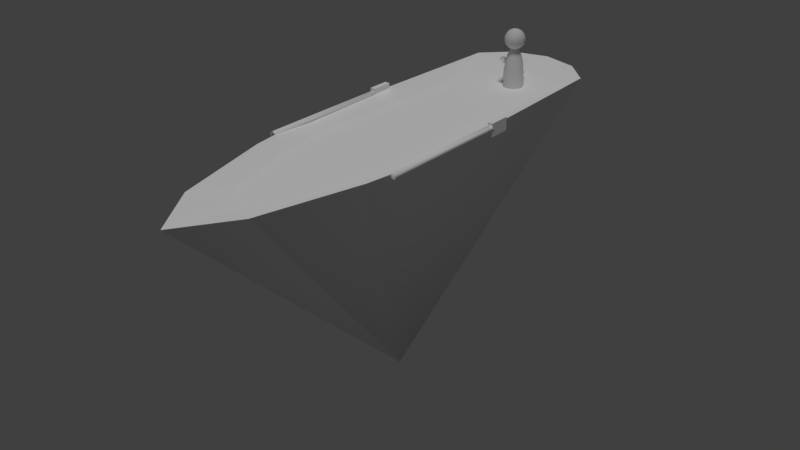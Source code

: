 # Source: boat.blend  (saved by Blender 2.78.0; exported with 4.5.12 LTS)
import bpy
from mathutils import Matrix  # noqa: F401  (used for matrix-valued properties, if any)

bpy.ops.wm.read_factory_settings(use_empty=True)
scene = bpy.context.scene
scene.name = 'Scene'

# ---- collections
col_collection_1 = bpy.data.collections.new('Collection 1'); scene.collection.children.link(col_collection_1)

# ---- materials (node trees are filled in below, after node groups)
mat_barkmaterial = bpy.data.materials.new('barkMaterial')
mat_barkmaterial.alpha_threshold = 0.0
mat_barkmaterial.use_transparent_shadow = False
mat_barkmaterial.diffuse_color = (1.0, 1.0, 1.0, 1.0)
mat_barkmaterial.specular_color = (0.001176, 0.001176, 0.001176)
mat_barkmaterial.roughness = 0.5
mat_barkmaterial.specular_intensity = 0.0

# ---- material node trees

# ---- world
world_world = bpy.data.worlds.new('World'); scene.world = world_world
world_world.color = (0.05088, 0.05088, 0.05088)
world_world.use_sun_shadow = False
world_world.sun_shadow_jitter_overblur = 0.0
world_world.cycles.sampling_method = 'MANUAL'

# ---- lights
light_hemi_001 = bpy.data.lights.new('Hemi.001', 'SUN')
light_hemi_001.transmission_factor = 0.0
light_hemi_001.angle = 0.1993
light_hemi_001.energy = 1.0
light_hemi_001.shadow_buffer_clip_start = 0.5
light_hemi_001.shadow_soft_size = 0.1
light_hemi_001.shadow_cascade_max_distance = 1000.0

# ---- meshes
me_sphere = bpy.data.meshes.new('Sphere')
me_sphere.from_pydata([(0.0804, 0.6065, -0.917), (0.1017, 0.6012, -0.8992), (0.1121, 0.5999, -0.9162), (0.1523, 0.5553, -0.917), (0.1528, 0.5407, -0.8984), (0.155, 0.52, -0.9082), (0.1465, 0.495, -0.9075), (0.1367, 0.4813, -0.925), (0.1247, 0.4701, -0.9093), (0.1239, 0.5881, -0.8925), (0.143, 0.5647, -0.8903), (0.1456, 0.5218, -0.8786), (0.1298, 0.4877, -0.8788), (0.1017, 0.4606, -0.8992), (0.1261, 0.5697, -0.8713), (0.1333, 0.5407, -0.8641), (0.1244, 0.5121, -0.8581), (0.1016, 0.5893, -0.8735), (0.1071, 0.5602, -0.8522), (0.1093, 0.536, -0.8471), (0.1101, 0.4854, -0.8647), (0.1062, 0.467, -0.8844), (0.08843, 0.5805, -0.8607), (0.09957, 0.5073, -0.8477), (0.08843, 0.4813, -0.8607), (0.06908, 0.4594, -0.8937), (0.0796, 0.5999, -0.8853), (0.07093, 0.5668, -0.8509), (0.0804, 0.5408, -0.8423), (0.08041, 0.5065, -0.8451), (0.07267, 0.4701, -0.8727), (0.06255, 0.6012, -0.8957), (0.05317, 0.5404, -0.8466), (0.0509, 0.5126, -0.8495), (0.05591, 0.5881, -0.8735), (0.04603, 0.5603, -0.8566), (0.05664, 0.4885, -0.8586), (0.04368, 0.4698, -0.8897), (0.03096, 0.5741, -0.8788), (0.02154, 0.5497, -0.873), (0.02746, 0.5211, -0.8641), (0.02582, 0.4966, -0.8765), (0.03164, 0.5885, -0.9055), (0.01016, 0.5286, -0.8881), (0.009021, 0.5567, -0.91), (0.01106, 0.5073, -0.8978), (0.02412, 0.4813, -0.909), (0.0678, 0.4562, -0.9136), (0.0487, 0.5999, -0.9178), (0.00579, 0.5209, -0.9268), (0.01425, 0.495, -0.9265), (0.03606, 0.4701, -0.9247), (0.05906, 0.6012, -0.9348), (0.01131, 0.5433, -0.946), (0.03689, 0.5881, -0.9415), (0.01783, 0.5647, -0.9437), (0.01738, 0.512, -0.9538), (0.03096, 0.4877, -0.9552), (0.05906, 0.4606, -0.9348), (0.03468, 0.5697, -0.9627), (0.02746, 0.5407, -0.9699), (0.03643, 0.5121, -0.9759), (0.05923, 0.5893, -0.9605), (0.0537, 0.5602, -0.9818), (0.0515, 0.536, -0.9869), (0.05066, 0.4854, -0.9693), (0.05462, 0.467, -0.9496), (0.07237, 0.5805, -0.9733), (0.06123, 0.5073, -0.9863), (0.07237, 0.4813, -0.9733), (0.09172, 0.4594, -0.9403), (0.09424, 0.4565, -0.9211), (0.0812, 0.5999, -0.9487), (0.08039, 0.5553, -0.9889), (0.09021, 0.5209, -0.9916), (0.08987, 0.495, -0.9831), (0.08813, 0.4701, -0.9613), (0.09825, 0.6012, -0.9383), (0.1094, 0.5433, -0.9861), (0.1049, 0.5881, -0.9605), (0.1071, 0.5647, -0.9796), (0.1244, 0.5121, -0.9759), (0.1186, 0.4877, -0.9664), (0.1171, 0.4698, -0.9443), (0.1298, 0.5741, -0.9552), (0.1392, 0.5451, -0.9633), (0.1292, 0.5885, -0.9285), (0.1503, 0.5258, -0.9459), (0.1452, 0.5016, -0.9437), (0.1497, 0.5545, -0.9362), (0.0827, 0.0817, -0.8412), (0.1202, 0.0817, -0.8513), (0.148, 0.2317, -0.8786), (0.1477, 0.0817, -0.8787), (0.1577, 0.2317, -0.9162), (0.1577, 0.0817, -0.9162), (0.1477, 0.0817, -0.9537), (0.1482, 0.2317, -0.9537), (0.1203, 0.2317, -0.9815), (0.1202, 0.0817, -0.9811), (0.0827, 0.2317, -0.9912), (0.0827, 0.0817, -0.9912), (0.0452, 0.0817, -0.9811), (0.0452, 0.2317, -0.9811), (0.01775, 0.0817, -0.9537), (0.0077, 0.0817, -0.9162), (0.01775, 0.0817, -0.8787), (0.0452, 0.0817, -0.8513), (0.07563, 0.4816, -0.9162), (0.05748, 0.4621, -0.8977), (0.0827, 0.4775, -0.9011), (0.06399, 0.4481, -0.8831), (0.0827, 0.43, -0.8689), (0.05439, 0.3965, -0.8671), (0.04535, 0.2935, -0.8523), (0.08242, 0.3016, -0.843), (0.03301, 0.3938, -0.8875), (0.01901, 0.2964, -0.8797), (0.06052, 0.4706, -0.9219), (0.03544, 0.43, -0.9162), (0.009548, 0.3016, -0.9165), (0.04904, 0.4468, -0.9354), (0.033, 0.3938, -0.9449), (0.01862, 0.2905, -0.9533), (0.06825, 0.465, -0.9397), (0.05899, 0.4241, -0.9582), (0.04717, 0.33, -0.9769), (0.0827, 0.4775, -0.9313), (0.0827, 0.43, -0.9635), (0.0827, 0.316, -0.9874), (0.0827, 0.2317, -0.9912), (0.09837, 0.4709, -0.9319), (0.1014, 0.4481, -0.9493), (0.1148, 0.3714, -0.971), (0.1164, 0.4468, -0.9354), (0.1383, 0.3661, -0.9489), (0.09779, 0.4776, -0.9162), (0.13, 0.43, -0.9162), (0.1539, 0.316, -0.9162), (0.1577, 0.2317, -0.9162), (0.1079, 0.4621, -0.8977), (0.1381, 0.3685, -0.8842), (0.1014, 0.4481, -0.8831), (0.1114, 0.3953, -0.8669), (0.1192, 0.2964, -0.8525)], [], [(2, 9, 86), (10, 3, 86), (3, 4, 5), (8, 13, 71), (11, 5, 4), (11, 6, 5), (12, 8, 6), (14, 10, 9), (15, 11, 10), (1, 17, 9), (17, 14, 9), (18, 15, 14), (12, 20, 21), (0, 26, 1), (22, 18, 17), (19, 23, 16), (23, 20, 16), (26, 22, 17), (22, 27, 18), (18, 28, 19), (29, 24, 23), (24, 30, 21), (30, 25, 21), (26, 34, 22), (27, 32, 28), (29, 36, 24), (27, 35, 32), (38, 35, 34), (39, 32, 35), (40, 33, 32), (41, 36, 33), (31, 42, 34), (71, 13, 25, 47), (0, 48, 31), (38, 44, 39), (45, 41, 43), (43, 49, 45), (50, 46, 45), (46, 51, 37), (51, 47, 37), (48, 54, 42), (55, 44, 42), (51, 58, 47), (56, 50, 49), (57, 51, 50), (59, 55, 54), (60, 53, 55), (52, 62, 54), (62, 59, 54), (63, 60, 59), (57, 65, 66), (0, 72, 52), (67, 63, 62), (64, 68, 61), (68, 65, 61), (72, 67, 62), (67, 73, 63), (63, 73, 64), (64, 74, 68), (75, 69, 68), (69, 76, 66), (76, 70, 66), (72, 79, 67), (80, 73, 67), (81, 75, 74), (82, 76, 75), (84, 80, 79), (85, 78, 80), (85, 81, 78), (77, 86, 79), (85, 87, 81), (81, 88, 82), (0, 2, 77), (84, 89, 85), (89, 87, 85), (88, 7, 83), (86, 3, 89), (5, 88, 87), (6, 7, 88), (7, 8, 83), (8, 71, 83), (9, 10, 86), (3, 10, 4), (7, 6, 8), (0, 1, 2), (1, 9, 2), (10, 11, 4), (6, 11, 12), (12, 21, 8), (8, 21, 13), (10, 14, 15), (15, 16, 11), (16, 12, 11), (14, 17, 18), (15, 18, 19), (15, 19, 16), (12, 16, 20), (1, 26, 17), (20, 23, 24), (20, 24, 21), (21, 25, 13), (29, 23, 19, 28), (27, 28, 18), (29, 28, 32, 33), (34, 27, 22), (46, 37, 41, 45), (33, 36, 29), (24, 36, 30), (0, 31, 26), (31, 34, 26), (27, 34, 35), (36, 37, 30), (30, 37, 25), (35, 38, 39), (32, 39, 40), (40, 41, 33), (41, 37, 36), (42, 38, 34), (39, 43, 40), (43, 41, 40), (31, 48, 42), (42, 44, 38), (39, 44, 43), (56, 53, 60, 61), (37, 47, 25), (44, 49, 43), (45, 49, 50), (54, 55, 42), (44, 55, 53), (44, 53, 49), (46, 50, 51), (0, 52, 48), (52, 54, 48), (53, 56, 49), (50, 56, 57), (57, 66, 51), (51, 66, 58), (55, 59, 60), (47, 58, 70, 71), (61, 57, 56), (59, 62, 63), (60, 63, 64), (60, 64, 61), (57, 61, 65), (52, 72, 62), (65, 68, 69), (65, 69, 66), (66, 70, 58), (87, 89, 3, 5), (73, 74, 64), (68, 74, 75), (79, 80, 67), (73, 80, 78), (73, 78, 74), (69, 75, 76), (0, 77, 72), (77, 79, 72), (78, 81, 74), (75, 81, 82), (82, 83, 76), (76, 83, 70), (80, 84, 85), (86, 84, 79), (87, 88, 81), (88, 83, 82), (77, 2, 86), (86, 89, 84), (83, 71, 70), (88, 5, 6), (91, 92, 144), (95, 96, 94), (96, 98, 97), (101, 102, 100), (102, 123, 103), (104, 105, 123), (106, 114, 117), (107, 90, 114), (108, 109, 110), (108, 118, 109), (109, 119, 116), (118, 121, 119), (118, 124, 121), (121, 125, 122), (122, 126, 123), (128, 125, 124), (125, 128, 126), (133, 129, 128), (98, 130, 129), (108, 136, 127), (136, 131, 127), (134, 137, 135), (138, 97, 135), (136, 140, 137), (141, 138, 137), (92, 139, 138), (108, 110, 136), (144, 92, 141), (142, 112, 143), (94, 92, 93, 95), (91, 93, 92), (100, 98, 99, 101), (94, 96, 97), (96, 99, 98), (117, 120, 105, 106), (100, 102, 103), (102, 104, 123), (123, 105, 120), (111, 112, 110, 109), (106, 107, 114), (114, 90, 115), (115, 112, 113, 114), (111, 113, 112), (113, 111, 109, 116), (144, 115, 90, 91), (114, 113, 116, 117), (120, 117, 116, 119), (118, 119, 109), (120, 119, 122, 123), (121, 122, 119), (124, 118, 108, 127), (130, 103, 126, 129), (124, 125, 121), (122, 125, 126), (126, 103, 123), (127, 128, 124), (126, 128, 129), (132, 128, 127, 131), (133, 132, 134, 135), (132, 133, 128), (129, 133, 98), (131, 134, 132), (98, 133, 135, 97), (134, 131, 136, 137), (143, 141, 140, 142), (135, 137, 138), (97, 138, 139), (140, 141, 137), (138, 141, 92), (136, 110, 140), (142, 140, 110, 112), (143, 144, 141), (115, 144, 143, 112)])
me_sphere.polygons.foreach_set('use_smooth', [True] * 242)
_k = set([(103, 130)])
me_sphere.attributes.new('sharp_edge', 'BOOLEAN', 'EDGE').data.foreach_set('value', [ (min(e.vertices), max(e.vertices)) in _k for e in me_sphere.edges])
_uv = me_sphere.uv_layers.new(name='UVMap')
_uv.uv.foreach_set('vector', [0.19, 0.6021, 0.2125, 0.6308, 0.1706, 0.6096, 0.2018, 0.6596, 0.1646, 0.6547, 0.1706, 0.6096, 0.1646, 0.6547, 0.1759, 0.6809, 0.1485, 0.6963, 0.8966, 0.5863, 0.9044, 0.608, 0.8713, 0.6074, 0.1833, 0.7107, 0.1485, 0.6963, 0.1759, 0.6809, 0.1833, 0.7107, 0.1278, 0.7203, 0.1485, 0.6963, 0.1526, 0.7419, 0.1008, 0.7401, 0.1278, 0.7203, 0.8495, 0.8437, 0.8178, 0.8394, 0.8542, 0.8205, 0.2125, 0.6979, 0.1833, 0.7107, 0.2018, 0.6596, 0.8876, 0.8136, 0.8911, 0.8312, 0.8542, 0.8205, 0.8911, 0.8312, 0.8495, 0.8437, 0.8542, 0.8205, 0.8765, 0.8651, 0.8275, 0.8744, 0.8495, 0.8437, 0.7991, 0.9326, 0.8289, 0.9453, 0.8173, 0.9641, 0.6233, 0.7239, 0.6634, 0.7035, 0.6588, 0.7285, 0.9085, 0.8483, 0.8765, 0.8651, 0.8911, 0.8312, 0.8628, 0.8921, 0.8605, 0.9279, 0.8266, 0.9109, 0.8605, 0.9279, 0.8289, 0.9453, 0.8266, 0.9109, 0.6634, 0.7035, 0.6978, 0.6842, 0.6904, 0.7073, 0.9085, 0.8483, 0.9279, 0.8723, 0.8765, 0.8651, 0.8765, 0.8651, 0.905, 0.899, 0.8628, 0.8921, 0.8861, 0.9368, 0.8567, 0.9592, 0.8605, 0.9279, 0.9522, 0.6436, 0.9313, 0.6507, 0.9261, 0.611, 0.9313, 0.6507, 0.9015, 0.6428, 0.9261, 0.611, 0.6634, 0.7035, 0.6625, 0.6702, 0.6978, 0.6842, 0.9279, 0.8723, 0.939, 0.9095, 0.905, 0.899, 0.8861, 0.9368, 0.9029, 0.9641, 0.8567, 0.9592, 0.9279, 0.8723, 0.955, 0.8885, 0.939, 0.9095, 0.638, 0.6421, 0.674, 0.6332, 0.6625, 0.6702, 0.6357, 0.6133, 0.6881, 0.619, 0.674, 0.6332, 0.9562, 0.9384, 0.9264, 0.941, 0.939, 0.9095, 0.9074, 0.7121, 0.9438, 0.6809, 0.9522, 0.7021, 0.6396, 0.6958, 0.6056, 0.6661, 0.6625, 0.6702, 0.8713, 0.6074, 0.9044, 0.608, 0.9015, 0.6428, 0.8733, 0.6369, 0.6233, 0.7239, 0.6018, 0.6941, 0.6396, 0.6958, 0.638, 0.6421, 0.5806, 0.626, 0.6357, 0.6133, 0.871, 0.727, 0.9074, 0.7121, 0.8821, 0.7418, 0.6054, 0.5951, 0.5505, 0.6038, 0.5895, 0.5841, 0.8329, 0.7091, 0.8625, 0.6966, 0.871, 0.727, 0.8625, 0.6966, 0.8454, 0.6739, 0.8976, 0.6758, 0.8454, 0.6739, 0.8733, 0.6369, 0.8976, 0.6758, 0.6018, 0.6941, 0.5615, 0.6867, 0.6056, 0.6661, 0.543, 0.6547, 0.5806, 0.626, 0.6056, 0.6661, 0.8454, 0.6739, 0.8397, 0.6422, 0.8733, 0.6369, 0.7933, 0.707, 0.8329, 0.7091, 0.8267, 0.7313, 0.7985, 0.6798, 0.8454, 0.6739, 0.8329, 0.7091, 0.5291, 0.6808, 0.543, 0.6547, 0.5615, 0.6867, 0.1722, 0.8584, 0.1927, 0.8376, 0.2158, 0.8562, 0.5859, 0.7112, 0.5503, 0.7142, 0.5615, 0.6867, 0.5503, 0.7142, 0.5291, 0.6808, 0.5615, 0.6867, 0.1758, 0.8994, 0.1722, 0.8584, 0.2057, 0.881, 0.7985, 0.6798, 0.7854, 0.6541, 0.8166, 0.646, 0.6233, 0.7239, 0.581, 0.7343, 0.5859, 0.7112, 0.191, 0.9281, 0.1758, 0.8994, 0.2143, 0.9168, 0.1454, 0.8841, 0.1026, 0.8767, 0.1284, 0.8519, 0.1026, 0.8767, 0.08654, 0.8486, 0.1284, 0.8519, 0.2158, 0.9422, 0.191, 0.9281, 0.2143, 0.9168, 0.191, 0.9281, 0.1496, 0.9252, 0.1758, 0.8994, 0.1758, 0.8994, 0.1496, 0.9252, 0.1454, 0.8841, 0.1454, 0.8841, 0.0987, 0.9152, 0.1026, 0.8767, 0.06845, 0.8973, 0.06552, 0.869, 0.1026, 0.8767, 0.7874, 0.6283, 0.8108, 0.6095, 0.8166, 0.646, 0.8108, 0.6095, 0.8429, 0.6061, 0.8166, 0.646, 0.2158, 0.9422, 0.1817, 0.962, 0.191, 0.9281, 0.1457, 0.9552, 0.1496, 0.9252, 0.191, 0.9281, 0.06842, 0.9403, 0.06845, 0.8973, 0.0987, 0.9152, 0.04387, 0.9176, 0.04377, 0.8752, 0.06845, 0.8973, 0.1273, 0.608, 0.08479, 0.5982, 0.1254, 0.5857, 0.09734, 0.6343, 0.06089, 0.6163, 0.08479, 0.5982, 0.09734, 0.6343, 0.05281, 0.6571, 0.06089, 0.6163, 0.1607, 0.5846, 0.1706, 0.6096, 0.1254, 0.5857, 0.09734, 0.6343, 0.1062, 0.6666, 0.05281, 0.6571, 0.05281, 0.6571, 0.08881, 0.6914, 0.04377, 0.6864, 0.6233, 0.7239, 0.6425, 0.7437, 0.6052, 0.744, 0.1273, 0.608, 0.1401, 0.6434, 0.09734, 0.6343, 0.1401, 0.6434, 0.1062, 0.6666, 0.09734, 0.6343, 0.08881, 0.6914, 0.09343, 0.7216, 0.05624, 0.7177, 0.1706, 0.6096, 0.1646, 0.6547, 0.1401, 0.6434, 0.1485, 0.6963, 0.08881, 0.6914, 0.1062, 0.6666, 0.1278, 0.7203, 0.09343, 0.7216, 0.08881, 0.6914, 0.09343, 0.7216, 0.1008, 0.7401, 0.05624, 0.7177, 0.8966, 0.5863, 0.8713, 0.6074, 0.8445, 0.5841, 0.2125, 0.6308, 0.2018, 0.6596, 0.1706, 0.6096, 0.1646, 0.6547, 0.2018, 0.6596, 0.1759, 0.6809, 0.09343, 0.7216, 0.1278, 0.7203, 0.1008, 0.7401, 0.6233, 0.7239, 0.6588, 0.7285, 0.6425, 0.7437, 0.209, 0.6092, 0.2125, 0.6308, 0.19, 0.6021, 0.2018, 0.6596, 0.1833, 0.7107, 0.1759, 0.6809, 0.1278, 0.7203, 0.1833, 0.7107, 0.1526, 0.7419, 0.7991, 0.9326, 0.8173, 0.9641, 0.7854, 0.9491, 0.8966, 0.5863, 0.9261, 0.611, 0.9044, 0.608, 0.8178, 0.8394, 0.8495, 0.8437, 0.8275, 0.8744, 0.8275, 0.8744, 0.8266, 0.9109, 0.7963, 0.8883, 0.8266, 0.9109, 0.7991, 0.9326, 0.7963, 0.8883, 0.8495, 0.8437, 0.8911, 0.8312, 0.8765, 0.8651, 0.8275, 0.8744, 0.8765, 0.8651, 0.8628, 0.8921, 0.8275, 0.8744, 0.8628, 0.8921, 0.8266, 0.9109, 0.7991, 0.9326, 0.8266, 0.9109, 0.8289, 0.9453, 0.6588, 0.7285, 0.6634, 0.7035, 0.6904, 0.7073, 0.8289, 0.9453, 0.8605, 0.9279, 0.8567, 0.9592, 0.8289, 0.9453, 0.8567, 0.9592, 0.8173, 0.9641, 0.9261, 0.611, 0.9015, 0.6428, 0.9044, 0.608, 0.8861, 0.9368, 0.8605, 0.9279, 0.8628, 0.8921, 0.905, 0.899, 0.9279, 0.8723, 0.905, 0.899, 0.8765, 0.8651, 0.8861, 0.9368, 0.905, 0.899, 0.939, 0.9095, 0.9264, 0.941, 0.6625, 0.6702, 0.6978, 0.6552, 0.6978, 0.6842, 0.8625, 0.6966, 0.8976, 0.6758, 0.9074, 0.7121, 0.871, 0.727, 0.9264, 0.941, 0.9029, 0.9641, 0.8861, 0.9368, 0.9522, 0.6436, 0.9438, 0.6809, 0.9313, 0.6507, 0.6233, 0.7239, 0.6396, 0.6958, 0.6634, 0.7035, 0.6396, 0.6958, 0.6625, 0.6702, 0.6634, 0.7035, 0.6978, 0.6552, 0.6625, 0.6702, 0.674, 0.6332, 0.9438, 0.6809, 0.8976, 0.6758, 0.9313, 0.6507, 0.9313, 0.6507, 0.8976, 0.6758, 0.9015, 0.6428, 0.674, 0.6332, 0.638, 0.6421, 0.6357, 0.6133, 0.6881, 0.619, 0.6357, 0.6133, 0.6463, 0.5919, 0.9228, 0.7268, 0.9074, 0.7121, 0.9522, 0.7021, 0.9074, 0.7121, 0.8976, 0.6758, 0.9438, 0.6809, 0.6056, 0.6661, 0.638, 0.6421, 0.6625, 0.6702, 0.6357, 0.6133, 0.6054, 0.5951, 0.6463, 0.5919, 0.8821, 0.7418, 0.9074, 0.7121, 0.9228, 0.7268, 0.6396, 0.6958, 0.6018, 0.6941, 0.6056, 0.6661, 0.6056, 0.6661, 0.5806, 0.626, 0.638, 0.6421, 0.6357, 0.6133, 0.5806, 0.626, 0.6054, 0.5951, 0.147, 0.827, 0.1927, 0.8376, 0.1722, 0.8584, 0.1284, 0.8519, 0.8976, 0.6758, 0.8733, 0.6369, 0.9015, 0.6428, 0.5806, 0.626, 0.5505, 0.6038, 0.6054, 0.5951, 0.871, 0.727, 0.8267, 0.7313, 0.8329, 0.7091, 0.5615, 0.6867, 0.543, 0.6547, 0.6056, 0.6661, 0.5806, 0.626, 0.543, 0.6547, 0.5324, 0.6343, 0.5806, 0.626, 0.5324, 0.6343, 0.5505, 0.6038, 0.8625, 0.6966, 0.8329, 0.7091, 0.8454, 0.6739, 0.6233, 0.7239, 0.5859, 0.7112, 0.6018, 0.6941, 0.5859, 0.7112, 0.5615, 0.6867, 0.6018, 0.6941, 0.1927, 0.8376, 0.147, 0.827, 0.173, 0.8137, 0.8329, 0.7091, 0.7933, 0.707, 0.7985, 0.6798, 0.7985, 0.6798, 0.8166, 0.646, 0.8454, 0.6739, 0.8454, 0.6739, 0.8166, 0.646, 0.8397, 0.6422, 0.2158, 0.8562, 0.2057, 0.881, 0.1722, 0.8584, 0.8733, 0.6369, 0.8397, 0.6422, 0.8429, 0.6061, 0.8713, 0.6074, 0.1284, 0.8519, 0.1065, 0.8266, 0.147, 0.827, 0.2057, 0.881, 0.2143, 0.9168, 0.1758, 0.8994, 0.1722, 0.8584, 0.1758, 0.8994, 0.1454, 0.8841, 0.1722, 0.8584, 0.1454, 0.8841, 0.1284, 0.8519, 0.1065, 0.8266, 0.1284, 0.8519, 0.08654, 0.8486, 0.5859, 0.7112, 0.581, 0.7343, 0.5503, 0.7142, 0.08654, 0.8486, 0.1026, 0.8767, 0.06552, 0.869, 0.7854, 0.6541, 0.7874, 0.6283, 0.8166, 0.646, 0.8166, 0.646, 0.8429, 0.6061, 0.8397, 0.6422, 0.1062, 0.6666, 0.1401, 0.6434, 0.1646, 0.6547, 0.1485, 0.6963, 0.1496, 0.9252, 0.0987, 0.9152, 0.1454, 0.8841, 0.1026, 0.8767, 0.0987, 0.9152, 0.06845, 0.8973, 0.1817, 0.962, 0.1457, 0.9552, 0.191, 0.9281, 0.1496, 0.9252, 0.1457, 0.9552, 0.1154, 0.9465, 0.1496, 0.9252, 0.1154, 0.9465, 0.0987, 0.9152, 0.06552, 0.869, 0.06845, 0.8973, 0.04377, 0.8752, 0.6233, 0.7239, 0.6052, 0.744, 0.581, 0.7343, 0.6052, 0.744, 0.5778, 0.7495, 0.581, 0.7343, 0.1154, 0.9465, 0.06842, 0.9403, 0.0987, 0.9152, 0.06845, 0.8973, 0.06842, 0.9403, 0.04387, 0.9176, 0.8117, 0.5856, 0.8445, 0.5841, 0.8108, 0.6095, 0.8108, 0.6095, 0.8445, 0.5841, 0.8429, 0.6061, 0.08479, 0.5982, 0.1273, 0.608, 0.09734, 0.6343, 0.1706, 0.6096, 0.1273, 0.608, 0.1254, 0.5857, 0.1062, 0.6666, 0.08881, 0.6914, 0.05281, 0.6571, 0.08881, 0.6914, 0.05624, 0.7177, 0.04377, 0.6864, 0.1607, 0.5846, 0.19, 0.6021, 0.1706, 0.6096, 0.1706, 0.6096, 0.1401, 0.6434, 0.1273, 0.608, 0.8445, 0.5841, 0.8713, 0.6074, 0.8429, 0.6061, 0.08881, 0.6914, 0.1485, 0.6963, 0.1278, 0.7203, 0.3367, 0.5126, 0.2868, 0.3323, 0.3383, 0.2559, 0.1495, 0.5129, 0.09288, 0.5129, 0.1492, 0.3336, 0.09288, 0.5129, 0.04377, 0.3325, 0.09285, 0.3336, 0.6352, 0.5122, 0.5786, 0.5123, 0.6349, 0.3329, 0.5786, 0.5123, 0.5297, 0.2616, 0.5783, 0.333, 0.9261, 0.4037, 0.8779, 0.4223, 0.9261, 0.2407, 0.8213, 0.4233, 0.7737, 0.2414, 0.8231, 0.2549, 0.4416, 0.5117, 0.3933, 0.5127, 0.4416, 0.2585, 0.851, 0.05209, 0.8327, 0.08789, 0.8268, 0.05309, 0.851, 0.05209, 0.8653, 0.07228, 0.8327, 0.08789, 0.8327, 0.08789, 0.8677, 0.1273, 0.8285, 0.165, 0.8653, 0.07228, 0.8888, 0.09733, 0.8677, 0.1273, 0.8653, 0.07228, 0.8868, 0.06534, 0.8888, 0.09733, 0.5649, 0.07338, 0.588, 0.1016, 0.5463, 0.1375, 0.5463, 0.1375, 0.5791, 0.2153, 0.5297, 0.2616, 0.6234, 0.09445, 0.588, 0.1016, 0.5935, 0.05153, 0.588, 0.1016, 0.6234, 0.09445, 0.5791, 0.2153, 0.6715, 0.1643, 0.6332, 0.232, 0.6234, 0.09445, 0.6838, 0.3317, 0.6349, 0.3329, 0.6332, 0.232, 0.851, 0.05209, 0.8416, 0.03589, 0.8691, 0.04521, 0.1283, 0.03634, 0.1063, 0.0446, 0.1017, 0.03589, 0.1075, 0.07453, 0.1394, 0.09512, 0.09605, 0.1724, 0.1478, 0.2327, 0.09285, 0.3336, 0.09605, 0.1724, 0.1283, 0.03634, 0.158, 0.05519, 0.1394, 0.09512, 0.1876, 0.1685, 0.1478, 0.2327, 0.1394, 0.09512, 0.1993, 0.3325, 0.1492, 0.3336, 0.1478, 0.2327, 0.851, 0.05209, 0.8268, 0.05309, 0.8416, 0.03589, 0.3383, 0.2559, 0.2868, 0.3323, 0.2989, 0.1684, 0.3508, 0.0728, 0.3828, 0.09501, 0.3435, 0.1368, 0.1492, 0.3336, 0.1993, 0.3325, 0.1993, 0.5117, 0.1495, 0.5129, 0.3367, 0.5126, 0.2869, 0.5116, 0.2868, 0.3323, 0.6349, 0.3329, 0.6838, 0.3317, 0.6838, 0.511, 0.6352, 0.5122, 0.1492, 0.3336, 0.09288, 0.5129, 0.09285, 0.3336, 0.09288, 0.5129, 0.04454, 0.5117, 0.04377, 0.3325, 0.8231, 0.2549, 0.8785, 0.2496, 0.8779, 0.4223, 0.8213, 0.4233, 0.6349, 0.3329, 0.5786, 0.5123, 0.5783, 0.333, 0.5786, 0.5123, 0.5291, 0.5112, 0.5297, 0.2616, 0.9261, 0.2407, 0.8779, 0.4223, 0.8785, 0.2496, 0.4032, 0.07235, 0.3828, 0.09501, 0.3696, 0.03663, 0.4062, 0.05488, 0.8213, 0.4233, 0.7714, 0.4065, 0.7737, 0.2414, 0.4416, 0.2585, 0.3933, 0.5127, 0.3936, 0.2497, 0.3936, 0.2497, 0.3828, 0.09501, 0.4231, 0.1347, 0.4416, 0.2585, 0.4032, 0.07235, 0.4231, 0.1347, 0.3828, 0.09501, 0.7909, 0.1496, 0.8095, 0.09689, 0.8327, 0.08789, 0.8285, 0.165, 0.3383, 0.2559, 0.3936, 0.2497, 0.3933, 0.5127, 0.3367, 0.5126, 0.7737, 0.2414, 0.7909, 0.1496, 0.8285, 0.165, 0.8231, 0.2549, 0.8785, 0.2496, 0.8231, 0.2549, 0.8285, 0.165, 0.8677, 0.1273, 0.8653, 0.07228, 0.8677, 0.1273, 0.8327, 0.08789, 0.8785, 0.2496, 0.8677, 0.1273, 0.9086, 0.15, 0.9261, 0.2407, 0.8888, 0.09733, 0.9086, 0.15, 0.8677, 0.1273, 0.8868, 0.06534, 0.8653, 0.07228, 0.851, 0.05209, 0.8691, 0.04521, 0.6349, 0.3329, 0.5783, 0.333, 0.5791, 0.2153, 0.6332, 0.232, 0.5935, 0.05153, 0.588, 0.1016, 0.5649, 0.07338, 0.5463, 0.1375, 0.588, 0.1016, 0.5791, 0.2153, 0.5791, 0.2153, 0.5783, 0.333, 0.5297, 0.2616, 0.6104, 0.03589, 0.6234, 0.09445, 0.5935, 0.05153, 0.5791, 0.2153, 0.6234, 0.09445, 0.6332, 0.232, 0.6439, 0.07161, 0.6234, 0.09445, 0.6104, 0.03589, 0.6326, 0.04346, 0.0566, 0.1651, 0.08262, 0.07227, 0.1075, 0.07453, 0.09605, 0.1724, 0.6439, 0.07161, 0.6715, 0.1643, 0.6234, 0.09445, 0.6332, 0.232, 0.6715, 0.1643, 0.6838, 0.3317, 0.1063, 0.0446, 0.1075, 0.07453, 0.08262, 0.07227, 0.04377, 0.3325, 0.0566, 0.1651, 0.09605, 0.1724, 0.09285, 0.3336, 0.1075, 0.07453, 0.1063, 0.0446, 0.1283, 0.03634, 0.1394, 0.09512, 0.3435, 0.1368, 0.2989, 0.1684, 0.3357, 0.05548, 0.3508, 0.0728, 0.09605, 0.1724, 0.1394, 0.09512, 0.1478, 0.2327, 0.09285, 0.3336, 0.1478, 0.2327, 0.1492, 0.3336, 0.158, 0.05519, 0.1876, 0.1685, 0.1394, 0.09512, 0.1478, 0.2327, 0.1876, 0.1685, 0.1993, 0.3325, 0.3422, 0.03589, 0.3696, 0.03663, 0.3357, 0.05548, 0.3508, 0.0728, 0.3357, 0.05548, 0.3696, 0.03663, 0.3828, 0.09501, 0.3435, 0.1368, 0.3383, 0.2559, 0.2989, 0.1684, 0.3936, 0.2497, 0.3383, 0.2559, 0.3435, 0.1368, 0.3828, 0.09501])
me_sphere.use_remesh_preserve_volume = False
me_sphere.use_remesh_preserve_attributes = False
me_sphere.use_mirror_vertex_groups = False
me_sphere.update()
me_sphere.normals_split_custom_set([tuple(v) for v in zip(*[iter([0.4158, 0.9095, 0.001939, 0.592, 0.7439, 0.3101, 0.6643, 0.7338, -0.1422, 0.826, 0.4483, 0.3415, 0.9425, 0.3341, -0.005833, 0.6643, 0.7338, -0.1422, 0.9425, 0.3341, -0.005833, 0.9526, 0.1363, 0.2718, 0.9861, -0.1453, 0.08003, 0.5876, -0.802, 0.1075, 0.2544, -0.9436, 0.2118, 0.1888, -0.9809, -0.04708, 0.856, -0.1246, 0.5018, 0.9861, -0.1453, 0.08003, 0.9526, 0.1363, 0.2718, 0.856, -0.1246, 0.5018, 0.8725, -0.4698, 0.1342, 0.9861, -0.1453, 0.08003, 0.6697, -0.5608, 0.4868, 0.5876, -0.802, 0.1075, 0.8725, -0.4698, 0.1342, 0.5999, 0.508, 0.6181, 0.826, 0.4483, 0.3415, 0.592, 0.7439, 0.3101, 0.7079, 0.1501, 0.6902, 0.856, -0.1246, 0.5018, 0.826, 0.4483, 0.3415, 0.2717, 0.9309, 0.244, 0.293, 0.7636, 0.5754, 0.592, 0.7439, 0.3101, 0.293, 0.7636, 0.5754, 0.5999, 0.508, 0.6181, 0.592, 0.7439, 0.3101, 0.3483, 0.3942, 0.8505, 0.7079, 0.1501, 0.6902, 0.5999, 0.508, 0.6181, 0.6697, -0.5608, 0.4868, 0.3895, -0.5919, 0.7057, 0.3353, -0.8345, 0.4372, 0.005811, 1.0, 0.0009141, -0.005741, 0.9064, 0.4224, 0.2717, 0.9309, 0.244, 0.09456, 0.6564, 0.7484, 0.3483, 0.3942, 0.8505, 0.293, 0.7636, 0.5754, 0.3692, 0.05537, 0.9277, 0.2617, -0.3007, 0.9171, 0.5851, -0.2496, 0.7716, 0.2617, -0.3007, 0.9171, 0.3895, -0.5919, 0.7057, 0.5851, -0.2496, 0.7716, -0.005741, 0.9064, 0.4224, 0.09456, 0.6564, 0.7484, 0.293, 0.7636, 0.5754, 0.09456, 0.6564, 0.7484, -0.1173, 0.4776, 0.8707, 0.3483, 0.3942, 0.8505, 0.3483, 0.3942, 0.8505, 0.00745, 0.1119, 0.9937, 0.3692, 0.05537, 0.9277, -0.01535, -0.2996, 0.9539, 0.1047, -0.6533, 0.7498, 0.2617, -0.3007, 0.9171, 0.1047, -0.6533, 0.7498, -0.1004, -0.8063, 0.583, 0.3353, -0.8345, 0.4372, -0.1004, -0.8063, 0.583, -0.1261, -0.9435, 0.3063, 0.3353, -0.8345, 0.4372, -0.005741, 0.9064, 0.4224, -0.3224, 0.7486, 0.5794, 0.09456, 0.6564, 0.7484, -0.1173, 0.4776, 0.8707, -0.3648, 0.1083, 0.9247, 0.00745, 0.1119, 0.9937, -0.01535, -0.2996, 0.9539, -0.3246, -0.5675, 0.7567, 0.1047, -0.6533, 0.7498, -0.1173, 0.4776, 0.8707, -0.4706, 0.393, 0.79, -0.3648, 0.1083, 0.9247, -0.6588, 0.5699, 0.4912, -0.4706, 0.393, 0.79, -0.3224, 0.7486, 0.5794, -0.7743, 0.2473, 0.5826, -0.3648, 0.1083, 0.9247, -0.4706, 0.393, 0.79, -0.694, -0.1148, 0.7107, -0.3871, -0.2319, 0.8924, -0.3648, 0.1083, 0.9247, -0.7047, -0.4631, 0.5375, -0.3246, -0.5675, 0.7567, -0.3871, -0.2319, 0.8924, -0.2604, 0.9255, 0.275, -0.6613, 0.7358, 0.1457, -0.3224, 0.7486, 0.5794, 0.1888, -0.9809, -0.04708, 0.2544, -0.9436, 0.2118, -0.1261, -0.9435, 0.3063, -0.1746, -0.9842, 0.03062, 0.005811, 1.0, 0.0009141, -0.4066, 0.9136, -0.005005, -0.2604, 0.9255, 0.275, -0.6588, 0.5699, 0.4912, -0.9333, 0.347, 0.09239, -0.7743, 0.2473, 0.5826, -0.9097, -0.3337, 0.2471, -0.7047, -0.4631, 0.5375, -0.9305, -0.01721, 0.3659, -0.9305, -0.01721, 0.3659, -0.9869, -0.1113, -0.1168, -0.9097, -0.3337, 0.2471, -0.8664, -0.4792, -0.1403, -0.7481, -0.6507, 0.1302, -0.9097, -0.3337, 0.2471, -0.7481, -0.6507, 0.1302, -0.5792, -0.8085, -0.1044, -0.5039, -0.7854, 0.3594, -0.5792, -0.8085, -0.1044, -0.1746, -0.9842, 0.03062, -0.5039, -0.7854, 0.3594, -0.4066, 0.9136, -0.005005, -0.592, 0.7439, -0.3101, -0.6613, 0.7358, 0.1457, -0.8223, 0.4661, -0.3263, -0.9333, 0.347, 0.09239, -0.6613, 0.7358, 0.1457, -0.5792, -0.8085, -0.1044, -0.2553, -0.9438, -0.2098, -0.1746, -0.9842, 0.03062, -0.8392, -0.2384, -0.4888, -0.8664, -0.4792, -0.1403, -0.9869, -0.1113, -0.1168, -0.6606, -0.5707, -0.4878, -0.5792, -0.8085, -0.1044, -0.8664, -0.4792, -0.1403, -0.5999, 0.5081, -0.6181, -0.8223, 0.4661, -0.3263, -0.592, 0.7439, -0.3101, -0.7041, 0.1312, -0.6979, -0.9096, 0.1411, -0.3908, -0.8223, 0.4661, -0.3263, -0.2717, 0.9309, -0.244, -0.293, 0.7636, -0.5754, -0.592, 0.7439, -0.3101, -0.293, 0.7636, -0.5754, -0.5999, 0.5081, -0.6181, -0.592, 0.7439, -0.3101, -0.3638, 0.3965, -0.8429, -0.7041, 0.1312, -0.6979, -0.5999, 0.5081, -0.6181, -0.6606, -0.5707, -0.4878, -0.3895, -0.5919, -0.7057, -0.3353, -0.8345, -0.4372, 0.005811, 1.0, 0.0009141, 0.005742, 0.9064, -0.4224, -0.2717, 0.9309, -0.244, -0.07718, 0.652, -0.7543, -0.3638, 0.3965, -0.8429, -0.293, 0.7636, -0.5754, -0.3622, 0.05522, -0.9305, -0.2429, -0.304, -0.9212, -0.6005, -0.2359, -0.7641, -0.2429, -0.304, -0.9212, -0.3895, -0.5919, -0.7057, -0.6005, -0.2359, -0.7641, 0.005742, 0.9064, -0.4224, -0.07718, 0.652, -0.7543, -0.293, 0.7636, -0.5754, -0.07718, 0.652, -0.7543, -0.00146, 0.3101, -0.9507, -0.3638, 0.3965, -0.8429, -0.3638, 0.3965, -0.8429, -0.00146, 0.3101, -0.9507, -0.3622, 0.05522, -0.9305, -0.3622, 0.05522, -0.9305, 0.1259, -0.1219, -0.9845, -0.2429, -0.304, -0.9212, 0.1494, -0.4731, -0.8682, -0.1148, -0.658, -0.7442, -0.2429, -0.304, -0.9212, -0.1148, -0.658, -0.7442, 0.1071, -0.7995, -0.591, -0.3353, -0.8345, -0.4372, 0.1071, -0.7995, -0.591, 0.123, -0.9425, -0.3107, -0.3353, -0.8345, -0.4372, 0.005742, 0.9064, -0.4224, 0.3169, 0.7513, -0.5789, -0.07718, 0.652, -0.7543, 0.3539, 0.4668, -0.8105, -0.00146, 0.3101, -0.9507, -0.07718, 0.652, -0.7543, 0.587, -0.2319, -0.7757, 0.1494, -0.4731, -0.8682, 0.1259, -0.1219, -0.9845, 0.5067, -0.5672, -0.6493, 0.1071, -0.7995, -0.591, 0.1494, -0.4731, -0.8682, 0.6535, 0.5654, -0.5033, 0.3539, 0.4668, -0.8105, 0.3169, 0.7513, -0.5789, 0.7569, 0.1767, -0.6292, 0.4033, 0.1373, -0.9047, 0.3539, 0.4668, -0.8105, 0.7569, 0.1767, -0.6292, 0.587, -0.2319, -0.7757, 0.4033, 0.1373, -0.9047, 0.2604, 0.9255, -0.275, 0.6643, 0.7338, -0.1422, 0.3169, 0.7513, -0.5789, 0.7569, 0.1767, -0.6292, 0.9261, -0.07238, -0.3704, 0.587, -0.2319, -0.7757, 0.587, -0.2319, -0.7757, 0.8482, -0.3909, -0.3576, 0.5067, -0.5672, -0.6493, 0.005811, 1.0, 0.0009141, 0.4158, 0.9095, 0.001939, 0.2604, 0.9255, -0.275, 0.6535, 0.5654, -0.5033, 0.9158, 0.3125, -0.2521, 0.7569, 0.1767, -0.6292, 0.9158, 0.3125, -0.2521, 0.9261, -0.07238, -0.3704, 0.7569, 0.1767, -0.6292, 0.8482, -0.3909, -0.3576, 0.7464, -0.6538, -0.1242, 0.4953, -0.7923, -0.3563, 0.6643, 0.7338, -0.1422, 0.9425, 0.3341, -0.005833, 0.9158, 0.3125, -0.2521, 0.9861, -0.1453, 0.08003, 0.8482, -0.3909, -0.3576, 0.9261, -0.07238, -0.3704, 0.8725, -0.4698, 0.1342, 0.7464, -0.6538, -0.1242, 0.8482, -0.3909, -0.3576, 0.7464, -0.6538, -0.1242, 0.5876, -0.802, 0.1075, 0.4953, -0.7923, -0.3563, 0.5876, -0.802, 0.1075, 0.1888, -0.9809, -0.04708, 0.4953, -0.7923, -0.3563, 0.592, 0.7439, 0.3101, 0.826, 0.4483, 0.3415, 0.6643, 0.7338, -0.1422, 0.9425, 0.3341, -0.005833, 0.826, 0.4483, 0.3415, 0.9526, 0.1363, 0.2718, 0.7464, -0.6538, -0.1242, 0.8725, -0.4698, 0.1342, 0.5876, -0.802, 0.1075, 0.005811, 1.0, 0.0009141, 0.2717, 0.9309, 0.244, 0.4158, 0.9095, 0.001939, 0.2717, 0.9309, 0.244, 0.592, 0.7439, 0.3101, 0.4158, 0.9095, 0.001939, 0.826, 0.4483, 0.3415, 0.856, -0.1246, 0.5018, 0.9526, 0.1363, 0.2718, 0.8725, -0.4698, 0.1342, 0.856, -0.1246, 0.5018, 0.6697, -0.5608, 0.4868, 0.6697, -0.5608, 0.4868, 0.3353, -0.8345, 0.4372, 0.5876, -0.802, 0.1075, 0.5876, -0.802, 0.1075, 0.3353, -0.8345, 0.4372, 0.2544, -0.9436, 0.2118, 0.826, 0.4483, 0.3415, 0.5999, 0.508, 0.6181, 0.7079, 0.1501, 0.6902, 0.7079, 0.1501, 0.6902, 0.5851, -0.2496, 0.7716, 0.856, -0.1246, 0.5018, 0.5851, -0.2496, 0.7716, 0.6697, -0.5608, 0.4868, 0.856, -0.1246, 0.5018, 0.5999, 0.508, 0.6181, 0.293, 0.7636, 0.5754, 0.3483, 0.3942, 0.8505, 0.7079, 0.1501, 0.6902, 0.3483, 0.3942, 0.8505, 0.3692, 0.05537, 0.9277, 0.7079, 0.1501, 0.6902, 0.3692, 0.05537, 0.9277, 0.5851, -0.2496, 0.7716, 0.6697, -0.5608, 0.4868, 0.5851, -0.2496, 0.7716, 0.3895, -0.5919, 0.7057, 0.2717, 0.9309, 0.244, -0.005741, 0.9064, 0.4224, 0.293, 0.7636, 0.5754, 0.3895, -0.5919, 0.7057, 0.2617, -0.3007, 0.9171, 0.1047, -0.6533, 0.7498, 0.3895, -0.5919, 0.7057, 0.1047, -0.6533, 0.7498, 0.3353, -0.8345, 0.4372, 0.3353, -0.8345, 0.4372, -0.1261, -0.9435, 0.3063, 0.2544, -0.9436, 0.2118, -0.01535, -0.2996, 0.9539, 0.2617, -0.3007, 0.9171, 0.3692, 0.05537, 0.9277, 0.00745, 0.1119, 0.9937, -0.1173, 0.4776, 0.8707, 0.00745, 0.1119, 0.9937, 0.3483, 0.3942, 0.8505, -0.01535, -0.2996, 0.9539, 0.00745, 0.1119, 0.9937, -0.3648, 0.1083, 0.9247, -0.3871, -0.2319, 0.8924, -0.3224, 0.7486, 0.5794, -0.1173, 0.4776, 0.8707, 0.09456, 0.6564, 0.7484, -0.7481, -0.6507, 0.1302, -0.5039, -0.7854, 0.3594, -0.7047, -0.4631, 0.5375, -0.9097, -0.3337, 0.2471, -0.3871, -0.2319, 0.8924, -0.3246, -0.5675, 0.7567, -0.01535, -0.2996, 0.9539, 0.1047, -0.6533, 0.7498, -0.3246, -0.5675, 0.7567, -0.1004, -0.8063, 0.583, 0.005811, 1.0, 0.0009141, -0.2604, 0.9255, 0.275, -0.005741, 0.9064, 0.4224, -0.2604, 0.9255, 0.275, -0.3224, 0.7486, 0.5794, -0.005741, 0.9064, 0.4224, -0.1173, 0.4776, 0.8707, -0.3224, 0.7486, 0.5794, -0.4706, 0.393, 0.79, -0.3246, -0.5675, 0.7567, -0.5039, -0.7854, 0.3594, -0.1004, -0.8063, 0.583, -0.1004, -0.8063, 0.583, -0.5039, -0.7854, 0.3594, -0.1261, -0.9435, 0.3063, -0.4706, 0.393, 0.79, -0.6588, 0.5699, 0.4912, -0.7743, 0.2473, 0.5826, -0.3648, 0.1083, 0.9247, -0.7743, 0.2473, 0.5826, -0.694, -0.1148, 0.7107, -0.694, -0.1148, 0.7107, -0.7047, -0.4631, 0.5375, -0.3871, -0.2319, 0.8924, -0.7047, -0.4631, 0.5375, -0.5039, -0.7854, 0.3594, -0.3246, -0.5675, 0.7567, -0.6613, 0.7358, 0.1457, -0.6588, 0.5699, 0.4912, -0.3224, 0.7486, 0.5794, -0.7743, 0.2473, 0.5826, -0.9305, -0.01721, 0.3659, -0.694, -0.1148, 0.7107, -0.9305, -0.01721, 0.3659, -0.7047, -0.4631, 0.5375, -0.694, -0.1148, 0.7107, -0.2604, 0.9255, 0.275, -0.4066, 0.9136, -0.005005, -0.6613, 0.7358, 0.1457, -0.6613, 0.7358, 0.1457, -0.9333, 0.347, 0.09239, -0.6588, 0.5699, 0.4912, -0.7743, 0.2473, 0.5826, -0.9333, 0.347, 0.09239, -0.9305, -0.01721, 0.3659, -0.8392, -0.2384, -0.4888, -0.9096, 0.1411, -0.3908, -0.7041, 0.1312, -0.6979, -0.6005, -0.2359, -0.7641, -0.5039, -0.7854, 0.3594, -0.1746, -0.9842, 0.03062, -0.1261, -0.9435, 0.3063, -0.9333, 0.347, 0.09239, -0.9869, -0.1113, -0.1168, -0.9305, -0.01721, 0.3659, -0.9097, -0.3337, 0.2471, -0.9869, -0.1113, -0.1168, -0.8664, -0.4792, -0.1403, -0.592, 0.7439, -0.3101, -0.8223, 0.4661, -0.3263, -0.6613, 0.7358, 0.1457, -0.9333, 0.347, 0.09239, -0.8223, 0.4661, -0.3263, -0.9096, 0.1411, -0.3908, -0.9333, 0.347, 0.09239, -0.9096, 0.1411, -0.3908, -0.9869, -0.1113, -0.1168, -0.7481, -0.6507, 0.1302, -0.8664, -0.4792, -0.1403, -0.5792, -0.8085, -0.1044, 0.005811, 1.0, 0.0009141, -0.2717, 0.9309, -0.244, -0.4066, 0.9136, -0.005005, -0.2717, 0.9309, -0.244, -0.592, 0.7439, -0.3101, -0.4066, 0.9136, -0.005005, -0.9096, 0.1411, -0.3908, -0.8392, -0.2384, -0.4888, -0.9869, -0.1113, -0.1168, -0.8664, -0.4792, -0.1403, -0.8392, -0.2384, -0.4888, -0.6606, -0.5707, -0.4878, -0.6606, -0.5707, -0.4878, -0.3353, -0.8345, -0.4372, -0.5792, -0.8085, -0.1044, -0.5792, -0.8085, -0.1044, -0.3353, -0.8345, -0.4372, -0.2553, -0.9438, -0.2098, -0.8223, 0.4661, -0.3263, -0.5999, 0.5081, -0.6181, -0.7041, 0.1312, -0.6979, -0.1746, -0.9842, 0.03062, -0.2553, -0.9438, -0.2098, 0.123, -0.9425, -0.3107, 0.1888, -0.9809, -0.04708, -0.6005, -0.2359, -0.7641, -0.6606, -0.5707, -0.4878, -0.8392, -0.2384, -0.4888, -0.5999, 0.5081, -0.6181, -0.293, 0.7636, -0.5754, -0.3638, 0.3965, -0.8429, -0.7041, 0.1312, -0.6979, -0.3638, 0.3965, -0.8429, -0.3622, 0.05522, -0.9305, -0.7041, 0.1312, -0.6979, -0.3622, 0.05522, -0.9305, -0.6005, -0.2359, -0.7641, -0.6606, -0.5707, -0.4878, -0.6005, -0.2359, -0.7641, -0.3895, -0.5919, -0.7057, -0.2717, 0.9309, -0.244, 0.005742, 0.9064, -0.4224, -0.293, 0.7636, -0.5754, -0.3895, -0.5919, -0.7057, -0.2429, -0.304, -0.9212, -0.1148, -0.658, -0.7442, -0.3895, -0.5919, -0.7057, -0.1148, -0.658, -0.7442, -0.3353, -0.8345, -0.4372, -0.3353, -0.8345, -0.4372, 0.123, -0.9425, -0.3107, -0.2553, -0.9438, -0.2098, 0.9261, -0.07238, -0.3704, 0.9158, 0.3125, -0.2521, 0.9425, 0.3341, -0.005833, 0.9861, -0.1453, 0.08003, -0.00146, 0.3101, -0.9507, 0.1259, -0.1219, -0.9845, -0.3622, 0.05522, -0.9305, -0.2429, -0.304, -0.9212, 0.1259, -0.1219, -0.9845, 0.1494, -0.4731, -0.8682, 0.3169, 0.7513, -0.5789, 0.3539, 0.4668, -0.8105, -0.07718, 0.652, -0.7543, -0.00146, 0.3101, -0.9507, 0.3539, 0.4668, -0.8105, 0.4033, 0.1373, -0.9047, -0.00146, 0.3101, -0.9507, 0.4033, 0.1373, -0.9047, 0.1259, -0.1219, -0.9845, -0.1148, -0.658, -0.7442, 0.1494, -0.4731, -0.8682, 0.1071, -0.7995, -0.591, 0.005811, 1.0, 0.0009141, 0.2604, 0.9255, -0.275, 0.005742, 0.9064, -0.4224, 0.2604, 0.9255, -0.275, 0.3169, 0.7513, -0.5789, 0.005742, 0.9064, -0.4224, 0.4033, 0.1373, -0.9047, 0.587, -0.2319, -0.7757, 0.1259, -0.1219, -0.9845, 0.1494, -0.4731, -0.8682, 0.587, -0.2319, -0.7757, 0.5067, -0.5672, -0.6493, 0.5067, -0.5672, -0.6493, 0.4953, -0.7923, -0.3563, 0.1071, -0.7995, -0.591, 0.1071, -0.7995, -0.591, 0.4953, -0.7923, -0.3563, 0.123, -0.9425, -0.3107, 0.3539, 0.4668, -0.8105, 0.6535, 0.5654, -0.5033, 0.7569, 0.1767, -0.6292, 0.6643, 0.7338, -0.1422, 0.6535, 0.5654, -0.5033, 0.3169, 0.7513, -0.5789, 0.9261, -0.07238, -0.3704, 0.8482, -0.3909, -0.3576, 0.587, -0.2319, -0.7757, 0.8482, -0.3909, -0.3576, 0.4953, -0.7923, -0.3563, 0.5067, -0.5672, -0.6493, 0.2604, 0.9255, -0.275, 0.4158, 0.9095, 0.001939, 0.6643, 0.7338, -0.1422, 0.6643, 0.7338, -0.1422, 0.9158, 0.3125, -0.2521, 0.6535, 0.5654, -0.5033, 0.4953, -0.7923, -0.3563, 0.1888, -0.9809, -0.04708, 0.123, -0.9425, -0.3107, 0.8482, -0.3909, -0.3576, 0.9861, -0.1453, 0.08003, 0.8725, -0.4698, 0.1342, 0.4956, 0.003557, 0.8685, 0.8617, 0.02408, 0.5069, 0.5085, 0.08873, 0.8565, 1.0, -0.0006989, -0.00261, 0.8664, -0.001548, -0.4994, 1.0, -0.002212, 0.003058, 0.8664, -0.001548, -0.4994, 0.4989, 0.03412, -0.866, 0.8659, 0.03154, -0.4992, -0.002611, -0.000699, -1.0, -0.5012, 0.001906, -0.8654, -0.00259, -0.0006991, -1.0, -0.5012, 0.001906, -0.8654, -0.8675, 0.07002, -0.4926, -0.5049, 0.01645, -0.863, -0.8661, 0.004465, -0.4999, -1.0, 0.006487, -0.0009106, -0.8675, 0.07002, -0.4926, -0.8675, 0.006345, 0.4974, -0.494, 0.08044, 0.8657, -0.8694, 0.0859, 0.4866, -0.4997, 0.004861, 0.8662, -0.001144, 0.006825, 1.0, -0.494, 0.08044, 0.8657, -0.2587, 0.9659, 0.01166, -0.6195, 0.6144, 0.4885, -0.008468, 0.833, 0.5533, -0.2587, 0.9659, 0.01166, -0.6713, 0.724, -0.1585, -0.6195, 0.6144, 0.4885, -0.6195, 0.6144, 0.4885, -0.9305, 0.3649, 0.03049, -0.8519, 0.2342, 0.4685, -0.6713, 0.724, -0.1585, -0.7645, 0.4673, -0.4441, -0.9305, 0.3649, 0.03049, -0.6713, 0.724, -0.1585, -0.3731, 0.6333, -0.678, -0.7645, 0.4673, -0.4441, -0.7645, 0.4673, -0.4441, -0.4879, 0.3337, -0.8066, -0.8365, 0.2293, -0.4977, -0.8365, 0.2293, -0.4977, -0.4998, 0.1494, -0.8532, -0.8675, 0.07002, -0.4926, 0.01214, 0.3812, -0.9244, -0.4879, 0.3337, -0.8066, -0.3731, 0.6333, -0.678, -0.4879, 0.3337, -0.8066, 0.01214, 0.3812, -0.9244, -0.4998, 0.1494, -0.8532, 0.4639, 0.2085, -0.861, 0.03039, 0.1054, -0.994, 0.01214, 0.3812, -0.9244, 0.4989, 0.03412, -0.866, -0.007399, 0.04558, -0.9989, 0.03039, 0.1054, -0.994, -0.2587, 0.9659, 0.01166, 0.5141, 0.8573, 0.0271, -0.004635, 0.8437, -0.5368, 0.5141, 0.8573, 0.0271, 0.5044, 0.7071, -0.4956, -0.004635, 0.8437, -0.5368, 0.7791, 0.4561, -0.4301, 0.9272, 0.3742, 0.0152, 0.8631, 0.1914, -0.4673, 0.9946, 0.1037, -0.0009629, 0.8659, 0.03154, -0.4992, 0.8631, 0.1914, -0.4673, 0.5141, 0.8573, 0.0271, 0.6391, 0.6078, 0.4713, 0.9272, 0.3742, 0.0152, 0.8581, 0.2033, 0.4715, 0.9946, 0.1037, -0.0009629, 0.9272, 0.3742, 0.0152, 0.8617, 0.02408, 0.5069, 0.999, 0.04453, 0.00152, 0.9946, 0.1037, -0.0009629, -0.2587, 0.9659, 0.01166, -0.008468, 0.833, 0.5533, 0.5141, 0.8573, 0.0271, 0.5085, 0.08873, 0.8565, 0.8617, 0.02408, 0.5069, 0.8581, 0.2033, 0.4715, 0.4364, 0.457, 0.775, 0.006897, 0.3677, 0.9299, 0.4829, 0.2526, 0.8385, 1.0, -0.002212, 0.003058, 0.8617, 0.02408, 0.5069, 0.8673, -0.001956, 0.4978, 1.0, -0.0006989, -0.00261, 0.4956, 0.003557, 0.8685, 0.8673, -0.001956, 0.4978, 0.8617, 0.02408, 0.5069, -0.00259, -0.0006991, -1.0, 0.4989, 0.03412, -0.866, 0.4978, -0.001956, -0.8673, -0.002611, -0.000699, -1.0, 1.0, -0.002212, 0.003058, 0.8664, -0.001548, -0.4994, 0.8659, 0.03154, -0.4992, 0.8664, -0.001548, -0.4994, 0.4978, -0.001956, -0.8673, 0.4989, 0.03412, -0.866, -0.8694, 0.0859, 0.4866, -0.9947, 0.1028, 0.003134, -1.0, 0.006487, -0.0009106, -0.8675, 0.006345, 0.4974, -0.00259, -0.0006991, -1.0, -0.5012, 0.001906, -0.8654, -0.5049, 0.01645, -0.863, -0.5012, 0.001906, -0.8654, -0.8661, 0.004465, -0.4999, -0.8675, 0.07002, -0.4926, -0.8675, 0.07002, -0.4926, -1.0, 0.006487, -0.0009106, -0.9947, 0.1028, 0.003134, -0.4024, 0.475, 0.7826, 0.006897, 0.3677, 0.9299, -0.008468, 0.833, 0.5533, -0.6195, 0.6144, 0.4885, -0.8675, 0.006345, 0.4974, -0.4997, 0.004861, 0.8662, -0.494, 0.08044, 0.8657, -0.494, 0.08044, 0.8657, -0.001144, 0.006825, 1.0, -0.002023, 0.1031, 0.9947, -0.002023, 0.1031, 0.9947, 0.006897, 0.3677, 0.9299, -0.4784, 0.2356, 0.8459, -0.494, 0.08044, 0.8657, -0.4024, 0.475, 0.7826, -0.4784, 0.2356, 0.8459, 0.006897, 0.3677, 0.9299, -0.4784, 0.2356, 0.8459, -0.4024, 0.475, 0.7826, -0.6195, 0.6144, 0.4885, -0.8519, 0.2342, 0.4685, 0.5085, 0.08873, 0.8565, -0.002023, 0.1031, 0.9947, -0.001144, 0.006825, 1.0, 0.4956, 0.003557, 0.8685, -0.494, 0.08044, 0.8657, -0.4784, 0.2356, 0.8459, -0.8519, 0.2342, 0.4685, -0.8694, 0.0859, 0.4866, -0.9947, 0.1028, 0.003134, -0.8694, 0.0859, 0.4866, -0.8519, 0.2342, 0.4685, -0.9305, 0.3649, 0.03049, -0.6713, 0.724, -0.1585, -0.9305, 0.3649, 0.03049, -0.6195, 0.6144, 0.4885, -0.9947, 0.1028, 0.003134, -0.9305, 0.3649, 0.03049, -0.8365, 0.2293, -0.4977, -0.8675, 0.07002, -0.4926, -0.7645, 0.4673, -0.4441, -0.8365, 0.2293, -0.4977, -0.9305, 0.3649, 0.03049, -0.3731, 0.6333, -0.678, -0.6713, 0.724, -0.1585, -0.2587, 0.9659, 0.01166, -0.004635, 0.8437, -0.5368, -0.007399, 0.04558, -0.9989, -0.5049, 0.01645, -0.863, -0.4998, 0.1494, -0.8532, 0.03039, 0.1054, -0.994, -0.3731, 0.6333, -0.678, -0.4879, 0.3337, -0.8066, -0.7645, 0.4673, -0.4441, -0.8365, 0.2293, -0.4977, -0.4879, 0.3337, -0.8066, -0.4998, 0.1494, -0.8532, -0.4998, 0.1494, -0.8532, -0.5049, 0.01645, -0.863, -0.8675, 0.07002, -0.4926, -0.004635, 0.8437, -0.5368, 0.01214, 0.3812, -0.9244, -0.3731, 0.6333, -0.678, -0.4998, 0.1494, -0.8532, 0.01214, 0.3812, -0.9244, 0.03039, 0.1054, -0.994, 0.4108, 0.4843, -0.7725, 0.01214, 0.3812, -0.9244, -0.004635, 0.8437, -0.5368, 0.5044, 0.7071, -0.4956, 0.4639, 0.2085, -0.861, 0.4108, 0.4843, -0.7725, 0.7791, 0.4561, -0.4301, 0.8631, 0.1914, -0.4673, 0.4108, 0.4843, -0.7725, 0.4639, 0.2085, -0.861, 0.01214, 0.3812, -0.9244, 0.03039, 0.1054, -0.994, 0.4639, 0.2085, -0.861, 0.4989, 0.03412, -0.866, 0.5044, 0.7071, -0.4956, 0.7791, 0.4561, -0.4301, 0.4108, 0.4843, -0.7725, 0.4989, 0.03412, -0.866, 0.4639, 0.2085, -0.861, 0.8631, 0.1914, -0.4673, 0.8659, 0.03154, -0.4992, 0.7791, 0.4561, -0.4301, 0.5044, 0.7071, -0.4956, 0.5141, 0.8573, 0.0271, 0.9272, 0.3742, 0.0152, 0.4829, 0.2526, 0.8385, 0.8581, 0.2033, 0.4715, 0.6391, 0.6078, 0.4713, 0.4364, 0.457, 0.775, 0.8631, 0.1914, -0.4673, 0.9272, 0.3742, 0.0152, 0.9946, 0.1037, -0.0009629, 0.8659, 0.03154, -0.4992, 0.9946, 0.1037, -0.0009629, 0.999, 0.04453, 0.00152, 0.6391, 0.6078, 0.4713, 0.8581, 0.2033, 0.4715, 0.9272, 0.3742, 0.0152, 0.9946, 0.1037, -0.0009629, 0.8581, 0.2033, 0.4715, 0.8617, 0.02408, 0.5069, 0.5141, 0.8573, 0.0271, -0.008468, 0.833, 0.5533, 0.6391, 0.6078, 0.4713, 0.4364, 0.457, 0.775, 0.6391, 0.6078, 0.4713, -0.008468, 0.833, 0.5533, 0.006897, 0.3677, 0.9299, 0.4829, 0.2526, 0.8385, 0.5085, 0.08873, 0.8565, 0.8581, 0.2033, 0.4715, -0.002023, 0.1031, 0.9947, 0.5085, 0.08873, 0.8565, 0.4829, 0.2526, 0.8385, 0.006897, 0.3677, 0.9299])] * 3)])
me_cylinder1 = bpy.data.meshes.new('Cylinder1')
me_cylinder1.from_pydata([(-0.5233, 0.2047, 0.9535), (-0.5234, 0.2063, -0.04652), (-0.5189, 0.1961, -0.04652), (-0.5156, 0.1929, 0.9535), (-0.5042, 0.1876, -0.04652), (-0.5002, 0.1876, 0.9535), (-0.4888, 0.1929, -0.04652), (-0.4855, 0.1961, 0.9535), (-0.4802, 0.2075, -0.04652), (-0.4802, 0.2116, 0.9535), (-0.4855, 0.223, -0.04652), (-0.4888, 0.2262, 0.9535), (-0.5042, 0.2316, 0.9535), (-0.5002, 0.2316, -0.04652), (-0.5202, 0.2224, -0.04652), (-0.5206, 0.221, 0.9535)], [], [(2, 3, 0), (4, 5, 3), (6, 7, 5), (8, 9, 7), (10, 11, 9), (13, 12, 11), (14, 15, 12), (0, 3, 7), (3, 5, 7), (9, 11, 7), (11, 12, 7), (12, 15, 7), (15, 0, 7), (2, 1, 13), (4, 2, 13), (0, 15, 14, 1), (6, 4, 13), (8, 6, 13), (10, 8, 13), (1, 14, 13), (1, 2, 0), (2, 4, 3), (4, 6, 5), (6, 8, 7), (8, 10, 9), (10, 13, 11), (13, 14, 12)])
me_cylinder1.polygons.foreach_set('use_smooth', [True] * 27)
_k = set([(0, 3), (0, 15), (1, 2), (1, 14), (2, 4), (3, 5), (4, 6), (6, 8), (8, 10), (9, 11), (11, 12), (12, 15)])
me_cylinder1.attributes.new('sharp_edge', 'BOOLEAN', 'EDGE').data.foreach_set('value', [ (min(e.vertices), max(e.vertices)) in _k for e in me_cylinder1.edges])
_uv = me_cylinder1.uv_layers.new(name='UVMap')
_uv.uv.foreach_set('vector', [0.1081, 0.0, 0.1419, 1.0, 0.03646, 1.0, 0.2354, 0.0, 0.2646, 1.0, 0.1419, 1.0, 0.3581, 0.0, 0.3919, 1.0, 0.2646, 1.0, 0.4854, 0.0, 0.5146, 1.0, 0.3919, 1.0, 0.6081, 0.0, 0.6419, 1.0, 0.5146, 1.0, 0.7354, -4.438e-08, 0.7646, 1.0, 0.6419, 1.0, 0.902, 0.0, 0.9114, 1.0, 0.7646, 1.0, 0.03646, 1.0, 0.1419, 1.0, 0.3919, 1.0, 0.1419, 1.0, 0.2646, 1.0, 0.3919, 1.0, 0.5146, 1.0, 0.6419, 1.0, 0.3919, 1.0, 0.6419, 1.0, 0.7646, 1.0, 0.3919, 1.0, 0.7646, 1.0, 0.9114, 1.0, 0.3919, 1.0, 0.9114, 1.0, 1.0, 1.0, 0.3919, 1.0, 0.1081, 0.0, 0.02468, 0.0, 0.7354, -4.438e-08, 0.2354, 0.0, 0.1081, 0.0, 0.7354, -4.438e-08, 1.0, 1.0, 0.9114, 1.0, 0.902, 0.0, 1.0, 0.0, 0.3581, 0.0, 0.2354, 0.0, 0.7354, -4.438e-08, 0.4854, 0.0, 0.3581, 0.0, 0.7354, -4.438e-08, 0.6081, 0.0, 0.4854, 0.0, 0.7354, -4.438e-08, 1.0, 0.0, 0.902, 0.0, 0.7354, -4.438e-08, 0.02468, 0.0, 0.1081, 0.0, 0.03646, 1.0, 0.1081, 0.0, 0.2354, 0.0, 0.1419, 1.0, 0.2354, 0.0, 0.3581, 0.0, 0.2646, 1.0, 0.3581, 0.0, 0.4854, 0.0, 0.3919, 1.0, 0.4854, 0.0, 0.6081, 0.0, 0.5146, 1.0, 0.6081, 0.0, 0.7354, -4.438e-08, 0.6419, 1.0, 0.7354, -4.438e-08, 0.902, 0.0, 0.7646, 1.0])
me_cylinder1.materials.append(mat_barkmaterial)
me_cylinder1.use_remesh_preserve_volume = False
me_cylinder1.use_remesh_preserve_attributes = False
me_cylinder1.use_mirror_vertex_groups = False
me_cylinder1.update()
me_cylinder1.normals_split_custom_set([tuple(v) for v in zip(*[iter([-0.7462, -0.6657, -0.0009305, -0.6147, -0.7888, 0.001184, -0.9799, -0.1994, 0.0005383, -0.09881, -0.9951, -0.001354, 0.07718, -0.7772, 0.6245, -0.6147, -0.7888, 0.001184, 0.6339, -0.7734, -0.00131, 0.596, -0.4885, 0.6372, 0.07718, -0.7772, 0.6245, 0.9951, -0.09882, -0.001353, 0.7772, 0.07711, 0.6245, 0.596, -0.4885, 0.6372, 0.596, 0.4885, -0.6373, 0.6339, 0.7734, 0.001311, 0.7772, 0.07711, 0.6245, 0.0393, 0.786, -0.6169, -0.1194, 0.9928, 0.001217, 0.6339, 0.7734, 0.001311, -0.6212, 0.4806, -0.6189, -0.832, 0.5548, 0.0005295, -0.1194, 0.9928, 0.001217, 2.362e-06, 0.0, 1.0, 2.573e-06, 0.0, 1.0, 0.596, -0.4885, 0.6372, 2.573e-06, 0.0, 1.0, 0.07718, -0.7772, 0.6245, 0.596, -0.4885, 0.6372, 0.7772, 0.07711, 0.6245, 0.0, 0.0, 1.0, 0.596, -0.4885, 0.6372, 0.0, 0.0, 1.0, 0.0, 0.0, 1.0, 0.596, -0.4885, 0.6372, 0.0, 0.0, 1.0, 1.403e-06, 0.0, 1.0, 0.596, -0.4885, 0.6372, 1.403e-06, 0.0, 1.0, 2.362e-06, 0.0, 1.0, 0.596, -0.4885, 0.6372, 2.391e-07, 0.0, -1.0, 4.363e-07, 0.0, -1.0, 0.0393, 0.786, -0.6169, 0.0, 0.0, -1.0, 2.391e-07, 0.0, -1.0, 0.0393, 0.786, -0.6169, -0.9799, -0.1994, 0.0005383, -0.832, 0.5548, 0.0005295, -0.6212, 0.4806, -0.6189, -0.9929, -0.1188, -0.0002912, 0.0, 0.0, -1.0, 0.0, 0.0, -1.0, 0.0393, 0.786, -0.6169, 0.0, 0.0, -1.0, 0.0, 0.0, -1.0, 0.0393, 0.786, -0.6169, 0.596, 0.4885, -0.6373, 0.0, 0.0, -1.0, 0.0393, 0.786, -0.6169, 4.363e-07, 0.0, -1.0, -0.6212, 0.4806, -0.6189, 0.0393, 0.786, -0.6169, -0.9929, -0.1188, -0.0002912, -0.7462, -0.6657, -0.0009305, -0.9799, -0.1994, 0.0005383, -0.7462, -0.6657, -0.0009305, -0.09881, -0.9951, -0.001354, -0.6147, -0.7888, 0.001184, -0.09881, -0.9951, -0.001354, 0.6339, -0.7734, -0.00131, 0.07718, -0.7772, 0.6245, 0.6339, -0.7734, -0.00131, 0.9951, -0.09882, -0.001353, 0.596, -0.4885, 0.6372, 0.9951, -0.09882, -0.001353, 0.596, 0.4885, -0.6373, 0.7772, 0.07711, 0.6245, 0.596, 0.4885, -0.6373, 0.0393, 0.786, -0.6169, 0.6339, 0.7734, 0.001311, 0.0393, 0.786, -0.6169, -0.6212, 0.4806, -0.6189, -0.1194, 0.9928, 0.001217])] * 3)])
me_box = bpy.data.meshes.new('Box')
me_box.from_pydata([(-0.5209, 0.2474, -0.02982), (-0.5209, 0.1509, -0.02982), (-0.4819, 0.1509, -0.02982), (-0.4819, 0.2474, -0.02982), (-0.4819, 0.2474, -0.1892), (-0.4819, 0.1509, -0.1892), (-0.5209, 0.1509, -0.1892), (-0.5209, 0.2474, -0.1892)], [], [(0, 1, 2, 3), (4, 5, 6, 7), (4, 7, 0, 3), (6, 5, 2, 1), (7, 6, 1, 0), (3, 2, 5, 4)])
me_box.polygons.foreach_set('use_smooth', [True] * 6)
_k = set([(0, 1), (0, 3), (0, 7), (1, 2), (1, 6), (2, 3), (2, 5), (3, 4), (4, 5), (4, 7), (5, 6), (6, 7)])
me_box.attributes.new('sharp_edge', 'BOOLEAN', 'EDGE').data.foreach_set('value', [ (min(e.vertices), max(e.vertices)) in _k for e in me_box.edges])
_uv = me_box.uv_layers.new(name='UVMap')
_uv.uv.foreach_set('vector', [0.0, 1.0, 0.0, 0.0, 1.0, 0.0, 1.0, 1.0, 0.0, 1.0, 0.0, 0.0, 1.0, 0.0, 1.0, 1.0, 0.0, 1.0, 0.0, 0.0, 1.0, 0.0, 1.0, 1.0, 0.0, 1.0, 0.0, 0.0, 1.0, 0.0, 1.0, 1.0, 0.0, 1.0, 0.0, 0.0, 1.0, 0.0, 1.0, 1.0, 0.0, 1.0, 0.0, 0.0, 1.0, 0.0, 1.0, 1.0])
me_box.materials.append(mat_barkmaterial)
me_box.use_remesh_preserve_volume = False
me_box.use_remesh_preserve_attributes = False
me_box.use_mirror_vertex_groups = False
me_box.update()
me_box.normals_split_custom_set([tuple(v) for v in zip(*[iter([0.0, 0.0, 1.0, 0.0, 0.0, 1.0, 0.0, 0.0, 1.0, 0.0, 0.0, 1.0, 0.0, 0.0, -1.0, 0.0, 0.0, -1.0, 0.0, 0.0, -1.0, 0.0, 0.0, -1.0, 0.0, 1.0, 0.0, 0.0, 1.0, 0.0, 0.0, 1.0, 0.0, 0.0, 1.0, 0.0, 0.0, -1.0, 0.0, 0.0, -1.0, 0.0, 0.0, -1.0, 0.0, 0.0, -1.0, 0.0, -1.0, 0.0, 0.0, -1.0, 0.0, 0.0, -1.0, 0.0, 0.0, -1.0, 0.0, 0.0, 1.0, 0.0, 0.0, 1.0, 0.0, 0.0, 1.0, 0.0, 0.0, 1.0, 0.0, 0.0])] * 3)])
me_cone1 = bpy.data.meshes.new('Cone1')
me_cone1.from_pydata([(0.501, 0.1756, 0.6156), (0.434, 0.1756, 1.107), (0.251, 0.1756, 1.816), (0.001, 0.1756, 2.189), (-0.249, 0.1756, 1.816), (-0.432, 0.1756, 1.107), (-0.499, 0.1756, 0.6156), (-0.432, 0.1756, -1.119), (-0.249, 0.1756, -1.302), (0.001, 0.1756, -1.369), (0.251, 0.1756, -1.302), (0.434, 0.1756, -1.119), (0.001, 0.1756, 0.6156), (0.001, -1.66, 0.2828), (0.533, 0.2339, 0.6156), (0.4617, 0.2339, 1.138), (0.267, 0.2339, 1.893), (0.001, 0.2339, 2.29), (-0.265, 0.2339, 1.893), (-0.4597, 0.2339, 1.138), (-0.531, 0.2339, 0.6156), (-0.4597, 0.2339, -1.23), (-0.265, 0.2339, -1.424), (0.001, 0.2339, -1.496), (0.267, 0.2339, -1.424), (0.4617, 0.2339, -1.23), (0.001, 0.00821, 0.6156)], [], [(1, 0, 12), (2, 1, 12), (3, 2, 12), (4, 3, 12), (5, 4, 12), (6, 5, 12), (7, 6, 12), (8, 7, 12), (9, 8, 12), (10, 9, 12), (11, 10, 12), (0, 11, 12), (13, 14, 15), (13, 15, 16), (13, 16, 17), (13, 17, 18), (13, 18, 19), (13, 19, 20), (13, 20, 21), (13, 21, 22), (13, 22, 23), (13, 23, 24), (13, 24, 25), (13, 25, 14), (15, 14, 26), (16, 15, 26), (17, 16, 26), (18, 17, 26), (19, 18, 26), (20, 19, 26), (21, 20, 26), (22, 21, 26), (23, 22, 26), (24, 23, 26), (25, 24, 26), (14, 25, 26)])
me_cone1.polygons.foreach_set('use_smooth', [True] * 36)
_k = set([(0, 1), (0, 11), (1, 2), (2, 3), (3, 4), (4, 5), (5, 6), (6, 7), (7, 8), (8, 9), (9, 10), (10, 11), (14, 15), (14, 25), (15, 16), (16, 17), (17, 18), (18, 19), (19, 20), (20, 21), (21, 22), (22, 23), (23, 24), (24, 25)])
me_cone1.attributes.new('sharp_edge', 'BOOLEAN', 'EDGE').data.foreach_set('value', [ (min(e.vertices), max(e.vertices)) in _k for e in me_cone1.edges])
_uv = me_cone1.uv_layers.new(name='UVMap')
_uv.uv.foreach_set('vector', [0.3458, 0.6885, 0.328, 0.5534, 0.5137, 0.5587, 0.4036, 0.8848, 0.3458, 0.6885, 0.5137, 0.5587, 0.4911, 0.9895, 0.4036, 0.8848, 0.5137, 0.5587, 0.5893, 0.8901, 0.4911, 0.9895, 0.5137, 0.5587, 0.6675, 0.6977, 0.5893, 0.8901, 0.5137, 0.5587, 0.6994, 0.564, 0.6675, 0.6977, 0.5137, 0.5587, 0.6994, 0.08841, 0.6994, 0.564, 0.5137, 0.5587, 0.6341, 0.03637, 0.6994, 0.08841, 0.5137, 0.5587, 0.5422, 0.01538, 0.6341, 0.03637, 0.5137, 0.5587, 0.4484, 0.03108, 0.5422, 0.01538, 0.5137, 0.5587, 0.3778, 0.07925, 0.4484, 0.03108, 0.5137, 0.5587, 0.328, 0.5534, 0.3778, 0.07925, 0.5137, 0.5587, 0.5001, 0.9665, 0.2641, 0.4302, 0.3325, 0.2983, 0.5001, 0.9665, 0.3325, 0.2983, 0.4365, 0.1114, 0.5001, 0.9665, 0.4365, 0.1114, 0.5001, 0.01985, 0.5001, 0.9643, 0.5349, 0.01985, 0.595, 0.1191, 0.5001, 0.9643, 0.595, 0.1191, 0.6918, 0.3185, 0.5001, 0.9643, 0.6918, 0.3185, 0.7552, 0.4585, 0.5001, 0.9643, 0.7552, 0.4585, 0.9609, 0.9643, 0.7656, 0.04613, 0.875, 0.9028, 0.7902, 0.9449, 0.7656, 0.04613, 0.7902, 0.9449, 0.6889, 0.9557, 0.7656, 0.04613, 0.6889, 0.9557, 0.5982, 0.9322, 0.7656, 0.04613, 0.5982, 0.9322, 0.5424, 0.8808, 0.5001, 0.9665, 0.04033, 0.9093, 0.2641, 0.4302, 0.3338, 0.655, 0.3134, 0.5255, 0.526, 0.5303, 0.4, 0.8432, 0.3338, 0.655, 0.526, 0.5303, 0.5002, 0.9436, 0.4, 0.8432, 0.526, 0.5303, 0.6126, 0.8482, 0.5002, 0.9436, 0.526, 0.5303, 0.7021, 0.6638, 0.6126, 0.8482, 0.526, 0.5303, 0.7387, 0.5356, 0.7021, 0.6638, 0.526, 0.5303, 0.7387, 0.07964, 0.7387, 0.5356, 0.526, 0.5303, 0.6638, 0.02975, 0.7387, 0.07964, 0.526, 0.5303, 0.5586, 0.009623, 0.6638, 0.02975, 0.526, 0.5303, 0.4512, 0.02468, 0.5586, 0.009623, 0.526, 0.5303, 0.3703, 0.07086, 0.4512, 0.02468, 0.526, 0.5303, 0.3134, 0.5255, 0.3703, 0.07086, 0.526, 0.5303])
_uv.active_render = True
_uv = me_cone1.uv_layers.new(name='UVMap.001')
_uv.uv.foreach_set('vector', [0.3458, 0.6885, 0.328, 0.5534, 0.5137, 0.5587, 0.4036, 0.8848, 0.3458, 0.6885, 0.5137, 0.5587, 0.4911, 0.9895, 0.4036, 0.8848, 0.5137, 0.5587, 0.5893, 0.8901, 0.4911, 0.9895, 0.5137, 0.5587, 0.6675, 0.6977, 0.5893, 0.8901, 0.5137, 0.5587, 0.6994, 0.564, 0.6675, 0.6977, 0.5137, 0.5587, 0.6994, 0.08841, 0.6994, 0.564, 0.5137, 0.5587, 0.6341, 0.03637, 0.6994, 0.08841, 0.5137, 0.5587, 0.5422, 0.01538, 0.6341, 0.03637, 0.5137, 0.5587, 0.4484, 0.03108, 0.5422, 0.01538, 0.5137, 0.5587, 0.3778, 0.07925, 0.4484, 0.03108, 0.5137, 0.5587, 0.328, 0.5534, 0.3778, 0.07925, 0.5137, 0.5587, 0.5001, 0.9665, 0.2641, 0.4302, 0.3325, 0.2983, 0.5001, 0.9665, 0.3325, 0.2983, 0.4365, 0.1114, 0.5001, 0.9665, 0.4365, 0.1114, 0.5001, 0.01985, 0.5001, 0.9643, 0.5349, 0.01985, 0.595, 0.1191, 0.5001, 0.9643, 0.595, 0.1191, 0.6918, 0.3185, 0.5001, 0.9643, 0.6918, 0.3185, 0.7552, 0.4585, 0.5001, 0.9643, 0.7552, 0.4585, 0.9609, 0.9643, 0.7656, 0.04613, 0.875, 0.9028, 0.7902, 0.9449, 0.7656, 0.04613, 0.7902, 0.9449, 0.6889, 0.9557, 0.7656, 0.04613, 0.6889, 0.9557, 0.5982, 0.9322, 0.7656, 0.04613, 0.5982, 0.9322, 0.5424, 0.8808, 0.5001, 0.9665, 0.04033, 0.9093, 0.2641, 0.4302, 0.3338, 0.655, 0.3134, 0.5255, 0.526, 0.5303, 0.4, 0.8432, 0.3338, 0.655, 0.526, 0.5303, 0.5002, 0.9436, 0.4, 0.8432, 0.526, 0.5303, 0.6126, 0.8482, 0.5002, 0.9436, 0.526, 0.5303, 0.7021, 0.6638, 0.6126, 0.8482, 0.526, 0.5303, 0.7387, 0.5356, 0.7021, 0.6638, 0.526, 0.5303, 0.7387, 0.07964, 0.7387, 0.5356, 0.526, 0.5303, 0.6638, 0.02975, 0.7387, 0.07964, 0.526, 0.5303, 0.5586, 0.009623, 0.6638, 0.02975, 0.526, 0.5303, 0.4512, 0.02468, 0.5586, 0.009623, 0.526, 0.5303, 0.3703, 0.07086, 0.4512, 0.02468, 0.526, 0.5303, 0.3134, 0.5255, 0.3703, 0.07086, 0.526, 0.5303])
me_cone1.materials.append(mat_barkmaterial)
me_cone1.use_remesh_preserve_volume = False
me_cone1.use_remesh_preserve_attributes = False
me_cone1.use_mirror_vertex_groups = False
me_cone1.update()
me_cone1.normals_split_custom_set([tuple(v) for v in zip(*[iter([0.0, 1.0, 0.0, 0.0, 1.0, 0.0, 0.0, 1.0, -1.545e-09, 0.0, 1.0, 0.0, 0.0, 1.0, 0.0, 0.0, 1.0, -1.545e-09, 0.0, 1.0, 0.0, 0.0, 1.0, 0.0, 0.0, 1.0, -1.545e-09, 0.0, 1.0, -3.063e-09, 0.0, 1.0, 0.0, 0.0, 1.0, -1.545e-09, 0.0, 1.0, -1.344e-08, 0.0, 1.0, -3.063e-09, 0.0, 1.0, -1.545e-09, 0.0, 1.0, 0.0, 0.0, 1.0, -1.344e-08, 0.0, 1.0, -1.545e-09, 0.0, 1.0, 0.0, 0.0, 1.0, 0.0, 0.0, 1.0, -1.545e-09, 0.0, 1.0, 0.0, 0.0, 1.0, 0.0, 0.0, 1.0, -1.545e-09, 0.0, 1.0, 0.0, 0.0, 1.0, 0.0, 0.0, 1.0, -1.545e-09, 0.0, 1.0, 0.0, 0.0, 1.0, 0.0, 0.0, 1.0, -1.545e-09, 0.0, 1.0, 0.0, 0.0, 1.0, 0.0, 0.0, 1.0, -1.545e-09, 0.0, 1.0, 0.0, 0.0, 1.0, 0.0, 0.0, 1.0, -1.545e-09, 0.1503, -0.9878, 0.04051, 0.887, -0.4617, 9.801e-05, 0.7662, -0.4627, 0.4459, 0.1503, -0.9878, 0.04051, 0.7662, -0.4627, 0.4459, 0.4351, -0.4672, 0.7696, 0.1503, -0.9878, 0.04051, 0.4351, -0.4672, 0.7696, -2.98e-05, -0.4769, 0.879, 0.1503, -0.9878, 0.04051, -2.98e-05, -0.4769, 0.879, -0.4351, -0.4672, 0.7696, 0.1503, -0.9878, 0.04051, -0.4351, -0.4672, 0.7696, -0.7662, -0.4627, 0.4459, 0.1503, -0.9878, 0.04051, -0.7662, -0.4627, 0.4459, -0.887, -0.4617, 0.0001005, 0.1503, -0.9878, 0.04051, -0.887, -0.4617, 0.0001005, -0.7617, -0.4725, -0.4433, 0.1503, -0.9878, 0.04051, -0.7617, -0.4725, -0.4433, -0.44, -0.4749, -0.7622, 0.1503, -0.9878, 0.04051, -0.44, -0.4749, -0.7622, 1.844e-05, -0.4751, -0.8799, 0.1503, -0.9878, 0.04051, 1.844e-05, -0.4751, -0.8799, 0.44, -0.4749, -0.7622, 0.1503, -0.9878, 0.04051, 0.44, -0.4749, -0.7622, 0.7617, -0.4725, -0.4433, 0.1503, -0.9878, 0.04051, 0.7617, -0.4725, -0.4433, 0.887, -0.4617, 9.801e-05, 0.0217, 0.9998, 0.004584, 0.02312, 0.9997, 0.001084, -1.382e-06, 1.0, 0.001796, 0.0141, 0.9999, 0.007704, 0.0217, 0.9998, 0.004584, -1.382e-06, 1.0, 0.001796, 7.845e-06, 1.0, 0.008919, 0.0141, 0.9999, 0.007704, -1.382e-06, 1.0, 0.001796, -0.01409, 0.9999, 0.007714, 7.845e-06, 1.0, 0.008919, -1.382e-06, 1.0, 0.001796, -0.0217, 0.9998, 0.004594, -0.01409, 0.9999, 0.007714, -1.382e-06, 1.0, 0.001796, -0.02312, 0.9997, 0.001099, -0.0217, 0.9998, 0.004594, -1.382e-06, 1.0, 0.001796, -0.008818, 0.9999, -0.005614, -0.02312, 0.9997, 0.001099, -1.382e-06, 1.0, 0.001796, -0.003402, 1.0, -0.006608, -0.008818, 0.9999, -0.005614, -1.382e-06, 1.0, 0.001796, -6.296e-06, 1.0, -0.006793, -0.003402, 1.0, -0.006608, -1.382e-06, 1.0, 0.001796, 0.003402, 1.0, -0.006608, -6.296e-06, 1.0, -0.006793, -1.382e-06, 1.0, 0.001796, 0.008822, 0.9999, -0.005608, 0.003402, 1.0, -0.006608, -1.382e-06, 1.0, 0.001796, 0.02312, 0.9997, 0.001084, 0.008822, 0.9999, -0.005608, -1.382e-06, 1.0, 0.001796])] * 3)])
me_cylinder2 = bpy.data.meshes.new('Cylinder2')
me_cylinder2.from_pydata([(0.4822, 0.2075, 0.9535), (0.483, 0.2063, -0.04652), (0.4875, 0.1961, -0.04652), (0.4908, 0.1929, 0.9535), (0.5022, 0.1876, -0.04652), (0.5009, 0.1884, 0.9535), (0.517, 0.1915, 0.9535), (0.5176, 0.1929, -0.04652), (0.5262, 0.2075, -0.04652), (0.5262, 0.2116, 0.9535), (0.5209, 0.223, -0.04652), (0.5176, 0.2262, 0.9535), (0.5062, 0.2316, -0.04652), (0.5022, 0.2316, 0.9535), (0.4875, 0.223, 0.9535), (0.4862, 0.2224, -0.04652)], [], [(2, 3, 0), (4, 5, 3), (4, 6, 5), (8, 9, 6), (10, 11, 9), (12, 13, 11), (15, 14, 13), (15, 0, 14), (0, 3, 13), (3, 5, 13), (5, 6, 13), (6, 9, 13), (9, 11, 13), (14, 0, 13), (2, 1, 15), (4, 2, 15), (7, 4, 15), (8, 7, 15), (10, 8, 15), (12, 10, 15), (1, 2, 0), (2, 4, 3), (4, 7, 6), (7, 8, 6), (8, 10, 9), (10, 12, 11), (12, 15, 13), (15, 1, 0)])
me_cylinder2.polygons.foreach_set('use_smooth', [True] * 28)
_k = set([(0, 3), (0, 14), (1, 2), (2, 4), (3, 5), (4, 7), (5, 6), (6, 9), (7, 8), (8, 10), (9, 11), (10, 12)])
me_cylinder2.attributes.new('sharp_edge', 'BOOLEAN', 'EDGE').data.foreach_set('value', [ (min(e.vertices), max(e.vertices)) in _k for e in me_cylinder2.edges])
_uv = me_cylinder2.uv_layers.new(name='UVMap')
_uv.uv.foreach_set('vector', [0.1081, 0.0, 0.1419, 1.0, 0.02767, 1.0, 0.2354, 0.0, 0.2253, 1.0, 0.1419, 1.0, 0.2354, 0.0, 0.348, 1.0, 0.2253, 1.0, 0.4854, 0.0, 0.5146, 1.0, 0.348, 1.0, 0.6081, 0.0, 0.6419, 1.0, 0.5146, 1.0, 0.7354, 0.0, 0.7646, 1.0, 0.6419, 1.0, 0.902, 0.0, 0.8919, 1.0, 0.7646, 1.0, 0.902, 0.0, 0.9753, 1.0, 0.8919, 1.0, 0.02767, 1.0, 0.1419, 1.0, 0.7646, 1.0, 0.1419, 1.0, 0.2253, 1.0, 0.7646, 1.0, 0.2253, 1.0, 0.348, 1.0, 0.7646, 1.0, 0.348, 1.0, 0.5146, 1.0, 0.7646, 1.0, 0.5146, 1.0, 0.6419, 1.0, 0.7646, 1.0, 0.8919, 1.0, 0.9753, 1.0, 0.7646, 1.0, 0.1081, 0.0, 0.02472, 0.0, 0.902, 0.0, 0.2354, 0.0, 0.1081, 0.0, 0.902, 0.0, 0.3581, 0.0, 0.2354, 0.0, 0.902, 0.0, 0.4854, 0.0, 0.3581, 0.0, 0.902, 0.0, 0.6081, 0.0, 0.4854, 0.0, 0.902, 0.0, 0.7354, 0.0, 0.6081, 0.0, 0.902, 0.0, 0.02472, 0.0, 0.1081, 0.0, 0.02767, 1.0, 0.1081, 0.0, 0.2354, 0.0, 0.1419, 1.0, 0.2354, 0.0, 0.3581, 0.0, 0.348, 1.0, 0.3581, 0.0, 0.4854, 0.0, 0.348, 1.0, 0.4854, 0.0, 0.6081, 0.0, 0.5146, 1.0, 0.6081, 0.0, 0.7354, 0.0, 0.6419, 1.0, 0.7354, 0.0, 0.902, 0.0, 0.7646, 1.0, 0.902, 0.0, 1.0, 0.0, 0.9753, 1.0])
me_cylinder2.materials.append(mat_barkmaterial)
me_cylinder2.use_remesh_preserve_volume = False
me_cylinder2.use_remesh_preserve_attributes = False
me_cylinder2.use_mirror_vertex_groups = False
me_cylinder2.update()
me_cylinder2.normals_split_custom_set([tuple(v) for v in zip(*[iter([-0.7463, -0.6657, -0.0007403, -0.6657, -0.7463, 0.0007403, -0.9951, -0.09875, 0.001211, -0.09875, -0.9951, -0.001211, -0.1129, -0.9936, 0.0007133, -0.6657, -0.7463, 0.0007403, -0.09875, -0.9951, -0.001211, 0.6174, -0.7867, 0.001545, -0.1129, -0.9936, 0.0007133, 0.9951, -0.09908, -0.0007888, 0.9988, 0.04987, 0.001595, 0.6174, -0.7867, 0.001545, 0.7734, 0.6339, -0.00131, 0.4886, 0.596, 0.6373, 0.9988, 0.04987, 0.001595, 0.03924, 0.786, -0.617, -0.0774, 0.7774, 0.6242, 0.4886, 0.596, 0.6373, -0.6186, 0.4854, -0.6178, -0.5961, 0.4888, 0.637, -0.0774, 0.7774, 0.6242, -0.6186, 0.4854, -0.6178, -0.9951, -0.09875, 0.001211, -0.5961, 0.4888, 0.637, 3.259e-06, 0.0, 1.0, 0.0, 0.0, 1.0, -0.0774, 0.7774, 0.6242, 0.0, 0.0, 1.0, -5.75e-06, 0.0, 1.0, -0.0774, 0.7774, 0.6242, -5.75e-06, 0.0, 1.0, -6.923e-06, 0.0, 1.0, -0.0774, 0.7774, 0.6242, -6.923e-06, 0.0, 1.0, 8.224e-07, 0.0, 1.0, -0.0774, 0.7774, 0.6242, 8.224e-07, 0.0, 1.0, 0.4886, 0.596, 0.6373, -0.0774, 0.7774, 0.6242, -0.5961, 0.4888, 0.637, 3.259e-06, 0.0, 1.0, -0.0774, 0.7774, 0.6242, 0.0, 0.0, -1.0, -0.7586, -0.08619, -0.6458, -0.6186, 0.4854, -0.6178, 0.0, 0.0, -1.0, 0.0, 0.0, -1.0, -0.6186, 0.4854, -0.6178, 0.0, 0.0, -1.0, 0.0, 0.0, -1.0, -0.6186, 0.4854, -0.6178, 0.0, 0.0, -1.0, 0.0, 0.0, -1.0, -0.6186, 0.4854, -0.6178, -5.348e-09, 0.0, -1.0, 0.0, 0.0, -1.0, -0.6186, 0.4854, -0.6178, 0.03924, 0.786, -0.617, -5.348e-09, 0.0, -1.0, -0.6186, 0.4854, -0.6178, -0.7586, -0.08619, -0.6458, -0.7463, -0.6657, -0.0007403, -0.9951, -0.09875, 0.001211, -0.7463, -0.6657, -0.0007403, -0.09875, -0.9951, -0.001211, -0.6657, -0.7463, 0.0007403, -0.09875, -0.9951, -0.001211, 0.6341, -0.7733, -0.0006451, 0.6174, -0.7867, 0.001545, 0.6341, -0.7733, -0.0006451, 0.9951, -0.09908, -0.0007888, 0.6174, -0.7867, 0.001545, 0.9951, -0.09908, -0.0007888, 0.7734, 0.6339, -0.00131, 0.9988, 0.04987, 0.001595, 0.7734, 0.6339, -0.00131, 0.03924, 0.786, -0.617, 0.4886, 0.596, 0.6373, 0.03924, 0.786, -0.617, -0.6186, 0.4854, -0.6178, -0.0774, 0.7774, 0.6242, -0.6186, 0.4854, -0.6178, -0.7586, -0.08619, -0.6458, -0.9951, -0.09875, 0.001211])] * 3)])
me_cylinder = bpy.data.meshes.new('Cylinder')
me_cylinder.from_pydata([(-0.01789, -0.1897, -1.714), (-0.01642, 0.3618, -0.8797), (-0.006714, -0.1972, -1.709), (0.001001, 0.3547, -0.875), (0.006589, -0.1979, -1.708), (0.01444, 0.359, -0.8779), (0.01767, -0.1918, -1.713), (0.02214, 0.3688, -0.8844), (0.02302, -0.1789, -1.721), (0.01802, 0.3847, -0.8949), (0.01192, -0.1648, -1.73), (0.0002722, 0.391, -0.8991), (-0.004585, -0.1632, -1.731), (-0.01245, 0.3868, -0.8963), (-0.01909, -0.1729, -1.725), (-0.02014, 0.377, -0.8898)], [], [(2, 3, 1), (3, 4, 5), (5, 6, 7), (7, 8, 9), (9, 10, 11), (11, 12, 13), (13, 14, 15), (1, 3, 15), (3, 5, 15), (5, 7, 15), (7, 9, 15), (9, 11, 15), (11, 13, 15), (2, 0, 14), (4, 2, 14), (6, 4, 14), (8, 6, 14), (10, 8, 14), (12, 10, 14), (0, 1, 15, 14), (0, 2, 1), (2, 4, 3), (5, 4, 6), (7, 6, 8), (9, 8, 10), (10, 12, 11), (13, 12, 14)])
me_cylinder.polygons.foreach_set('use_smooth', [True] * 27)
_k = set([(0, 2), (1, 3), (2, 4), (3, 5), (4, 6), (5, 7), (6, 8), (7, 9), (8, 10), (9, 11), (10, 12), (11, 13)])
me_cylinder.attributes.new('sharp_edge', 'BOOLEAN', 'EDGE').data.foreach_set('value', [ (min(e.vertices), max(e.vertices)) in _k for e in me_cylinder.edges])
_uv = me_cylinder.uv_layers.new(name='UVMap')
_uv.uv.foreach_set('vector', [0.1914, 0.0, 0.2497, 1.0, 0.1041, 1.0, 0.2497, 1.0, 0.2918, 0.0, 0.3581, 1.0, 0.3581, 1.0, 0.3919, 0.0, 0.4635, 1.0, 0.4635, 1.0, 0.5146, 0.0, 0.6103, 1.0, 0.6103, 1.0, 0.6669, 0.0, 0.7552, 1.0, 0.7552, 1.0, 0.7918, 0.0, 0.8581, 1.0, 0.8581, 1.0, 0.9313, 1.686e-08, 0.9636, 1.0, 0.1041, 1.0, 0.2497, 1.0, 0.9636, 1.0, 0.2497, 1.0, 0.3581, 1.0, 0.9636, 1.0, 0.3581, 1.0, 0.4635, 1.0, 0.9636, 1.0, 0.4635, 1.0, 0.6103, 1.0, 0.9636, 1.0, 0.6103, 1.0, 0.7552, 1.0, 0.9636, 1.0, 0.7552, 1.0, 0.8581, 1.0, 0.9636, 1.0, 0.1914, 0.0, 0.0831, 0.0, 0.9313, 1.686e-08, 0.2918, 0.0, 0.1914, 0.0, 0.9313, 1.686e-08, 0.3919, 0.0, 0.2918, 0.0, 0.9313, 1.686e-08, 0.5146, 0.0, 0.3919, 0.0, 0.9313, 1.686e-08, 0.6669, 0.0, 0.5146, 0.0, 0.9313, 1.686e-08, 0.7918, 0.0, 0.6669, 0.0, 0.9313, 1.686e-08, 0.0831, 0.0, 0.1041, 1.0, 0.0, 1.0, 0.0, 8.765e-08, 0.0831, 0.0, 0.1914, 0.0, 0.1041, 1.0, 0.1914, 0.0, 0.2918, 0.0, 0.2497, 1.0, 0.3581, 1.0, 0.2918, 0.0, 0.3919, 0.0, 0.4635, 1.0, 0.3919, 0.0, 0.5146, 0.0, 0.6103, 1.0, 0.5146, 0.0, 0.6669, 0.0, 0.6669, 0.0, 0.7918, 0.0, 0.7552, 1.0, 0.8581, 1.0, 0.7918, 0.0, 0.9313, 1.686e-08])
me_cylinder.materials.append(mat_barkmaterial)
me_cylinder.use_remesh_preserve_volume = False
me_cylinder.use_remesh_preserve_attributes = False
me_cylinder.use_mirror_vertex_groups = False
me_cylinder.update()
me_cylinder.normals_split_custom_set([tuple(v) for v in zip(*[iter([-0.3653, -0.776, 0.5142, -0.04241, -0.8313, 0.5542, -0.6326, -0.03155, 0.7738, -0.04241, -0.8313, 0.5542, 0.2589, -0.8051, 0.5336, 0.6278, -0.6477, 0.4317, 0.6278, -0.6477, 0.4317, 0.792, -0.5092, 0.3369, 0.9832, -0.1512, 0.1026, 0.9832, -0.1512, 0.1026, 0.9922, 0.1024, -0.07063, 0.771, 0.5317, -0.3505, 0.771, 0.5317, -0.3505, 0.5254, 0.7075, -0.4727, 0.01321, 0.8337, -0.5521, 0.01321, 0.8337, -0.5521, -0.2134, 0.2731, -0.938, -0.4825, 0.8504, 0.2098, -0.4825, 0.8504, 0.2098, -0.7244, -0.1016, -0.6818, -0.7605, 0.4913, 0.4246, -0.6326, -0.03155, 0.7738, 3.901e-06, 0.5535, 0.8329, -0.7605, 0.4913, 0.4246, 3.901e-06, 0.5535, 0.8329, -2.227e-06, 0.5535, 0.8329, -0.7605, 0.4913, 0.4246, -2.227e-06, 0.5535, 0.8329, -1.878e-06, 0.5535, 0.8329, -0.7605, 0.4913, 0.4246, -1.878e-06, 0.5535, 0.8329, 9.472e-06, 0.5535, 0.8329, -0.7605, 0.4913, 0.4246, 9.472e-06, 0.5535, 0.8329, 8.995e-06, 0.5534, 0.8329, -0.7605, 0.4913, 0.4246, 8.995e-06, 0.5534, 0.8329, -0.4825, 0.8504, 0.2098, -0.7605, 0.4913, 0.4246, 3.361e-06, -0.5535, -0.8329, -0.6846, -0.6612, -0.3068, -0.7244, -0.1016, -0.6818, 0.0, -0.5535, -0.8329, 3.361e-06, -0.5535, -0.8329, -0.7244, -0.1016, -0.6818, 0.0, -0.5535, -0.8329, 0.0, -0.5535, -0.8329, -0.7244, -0.1016, -0.6818, 1.088e-06, -0.5534, -0.8329, 0.0, -0.5535, -0.8329, -0.7244, -0.1016, -0.6818, 2.411e-06, -0.5535, -0.8329, 1.088e-06, -0.5534, -0.8329, -0.7244, -0.1016, -0.6818, -0.2134, 0.2731, -0.938, 2.411e-06, -0.5535, -0.8329, -0.7244, -0.1016, -0.6818, -0.6846, -0.6612, -0.3068, -0.6326, -0.03155, 0.7738, -0.7605, 0.4913, 0.4246, -0.7244, -0.1016, -0.6818, -0.6846, -0.6612, -0.3068, -0.3653, -0.776, 0.5142, -0.6326, -0.03155, 0.7738, -0.3653, -0.776, 0.5142, 0.2589, -0.8051, 0.5336, -0.04241, -0.8313, 0.5542, 0.6278, -0.6477, 0.4317, 0.2589, -0.8051, 0.5336, 0.792, -0.5092, 0.3369, 0.9832, -0.1512, 0.1026, 0.792, -0.5092, 0.3369, 0.9922, 0.1024, -0.07063, 0.771, 0.5317, -0.3505, 0.9922, 0.1024, -0.07063, 0.5254, 0.7075, -0.4727, 0.5254, 0.7075, -0.4727, -0.2134, 0.2731, -0.938, 0.01321, 0.8337, -0.5521, -0.4825, 0.8504, 0.2098, -0.2134, 0.2731, -0.938, -0.7244, -0.1016, -0.6818])] * 3)])
me_box1 = bpy.data.meshes.new('Box1')
me_box1.from_pydata([(0.4839, 0.2474, -0.02982), (0.4839, 0.1509, -0.02982), (0.5229, 0.1509, -0.02982), (0.5229, 0.2474, -0.02982), (0.5229, 0.2474, -0.1892), (0.5229, 0.1509, -0.1892), (0.4839, 0.1509, -0.1892), (0.4839, 0.2474, -0.1892)], [], [(0, 1, 2, 3), (4, 5, 6, 7), (4, 7, 0, 3), (6, 5, 2, 1), (7, 6, 1, 0), (3, 2, 5, 4)])
me_box1.polygons.foreach_set('use_smooth', [True] * 6)
_k = set([(0, 1), (0, 3), (0, 7), (1, 2), (1, 6), (2, 3), (2, 5), (3, 4), (4, 5), (4, 7), (5, 6), (6, 7)])
me_box1.attributes.new('sharp_edge', 'BOOLEAN', 'EDGE').data.foreach_set('value', [ (min(e.vertices), max(e.vertices)) in _k for e in me_box1.edges])
_uv = me_box1.uv_layers.new(name='UVMap')
_uv.uv.foreach_set('vector', [0.0, 1.0, 0.0, 0.0, 1.0, 0.0, 1.0, 1.0, 0.0, 1.0, 0.0, 0.0, 1.0, 0.0, 1.0, 1.0, 0.0, 1.0, 0.0, 0.0, 1.0, 0.0, 1.0, 1.0, 0.0, 1.0, 0.0, 0.0, 1.0, 0.0, 1.0, 1.0, 0.0, 1.0, 0.0, 0.0, 1.0, 0.0, 1.0, 1.0, 0.0, 1.0, 0.0, 0.0, 1.0, 0.0, 1.0, 1.0])
me_box1.materials.append(mat_barkmaterial)
me_box1.use_remesh_preserve_volume = False
me_box1.use_remesh_preserve_attributes = False
me_box1.use_mirror_vertex_groups = False
me_box1.update()
me_box1.normals_split_custom_set([tuple(v) for v in zip(*[iter([0.0, 0.0, 1.0, 0.0, 0.0, 1.0, 0.0, 0.0, 1.0, 0.0, 0.0, 1.0, 0.0, 0.0, -1.0, 0.0, 0.0, -1.0, 0.0, 0.0, -1.0, 0.0, 0.0, -1.0, 0.0, 1.0, 0.0, 0.0, 1.0, 0.0, 0.0, 1.0, 0.0, 0.0, 1.0, 0.0, 0.0, -1.0, 0.0, 0.0, -1.0, 0.0, 0.0, -1.0, 0.0, 0.0, -1.0, 0.0, -1.0, 0.0, 0.0, -1.0, 0.0, 0.0, -1.0, 0.0, 0.0, -1.0, 0.0, 0.0, 1.0, 0.0, 0.0, 1.0, 0.0, 0.0, 1.0, 0.0, 0.0, 1.0, 0.0, 0.0])] * 3)])

# ---- objects
ob_hemi = bpy.data.objects.new('Hemi', light_hemi_001)
ob_sphere = bpy.data.objects.new('Sphere', me_sphere)
ob_cylinder1 = bpy.data.objects.new('Cylinder1', me_cylinder1)
ob_box = bpy.data.objects.new('Box', me_box)
ob_cone1 = bpy.data.objects.new('Cone1', me_cone1)
ob_cylinder2 = bpy.data.objects.new('Cylinder2', me_cylinder2)
ob_cylinder = bpy.data.objects.new('Cylinder', me_cylinder)
ob_box1 = bpy.data.objects.new('Box1', me_box1)

# ---- transforms, parenting, visibility, modifiers, constraints
ob_hemi.location = (0.0, 0.0, 0.0)
ob_hemi.rotation_euler = (0.2164, 0.1798, 0.0)
ob_hemi.lineart.crease_threshold = 0.0
ob_sphere.location = (0.0, 0.0, 0.0)
ob_sphere.rotation_euler = (1.571, -0.0, 0.0)
ob_sphere.lineart.crease_threshold = 0.0
ob_cylinder1.location = (-0.004969, 0.0, 0.01963)
ob_cylinder1.rotation_euler = (1.571, -0.0, 0.0)
ob_cylinder1.lineart.crease_threshold = 0.0
ob_box.location = (-0.004969, 0.0, 0.01963)
ob_box.rotation_euler = (1.571, -0.0, 0.0)
ob_box.lineart.crease_threshold = 0.0
ob_cone1.location = (0.0, 0.0, 0.0)
ob_cone1.rotation_euler = (1.571, -0.0, 0.0)
ob_cone1.lineart.crease_threshold = 0.0
_vg = ob_cone1.vertex_groups.new(name='Group')
ob_cylinder2.location = (0.008036, 0.0, 0.01963)
ob_cylinder2.rotation_euler = (1.571, -0.0, 0.0)
ob_cylinder2.lineart.crease_threshold = 0.0
ob_cylinder.location = (0.0, 0.0, 0.0)
ob_cylinder.rotation_euler = (1.571, -0.0, 0.0)
ob_cylinder.lineart.crease_threshold = 0.0
ob_box1.location = (0.008036, 0.0, 0.01963)
ob_box1.rotation_euler = (1.571, -0.0, 0.0)
ob_box1.lineart.crease_threshold = 0.0

# ---- collection membership
col_collection_1.objects.link(ob_hemi)
col_collection_1.objects.link(ob_sphere)
col_collection_1.objects.link(ob_cylinder1)
col_collection_1.objects.link(ob_box)
col_collection_1.objects.link(ob_cone1)
col_collection_1.objects.link(ob_cylinder2)
col_collection_1.objects.link(ob_cylinder)
col_collection_1.objects.link(ob_box1)

# ---- scene / render settings (as saved in the file)
scene.frame_start = 1; scene.frame_end = 250; scene.frame_set(1)
scene.render.engine = 'BLENDER_EEVEE_NEXT'
scene.render.resolution_percentage = 50
scene.render.dither_intensity = 0.0
scene.cycles.use_denoising = False
scene.cycles.samples = 128
scene.cycles.sampling_pattern = 'TABULATED_SOBOL'
scene.cycles.light_sampling_threshold = 0.0
scene.cycles.use_adaptive_sampling = False
scene.cycles.use_light_tree = False
scene.cycles.blur_glossy = 0.0
scene.cycles.sample_clamp_indirect = 0.0
scene.view_settings.view_transform = 'Standard'
bpy.context.view_layer.update()

# ---- added for rendering (the .blend has no active camera): camera
cam_auto = bpy.data.cameras.new('AutoCamera')
cam_auto.lens = 50.0
cam_auto.sensor_width = 36.0
cam_auto.clip_end = 1000.0
ob_auto_camera = bpy.data.objects.new('AutoCamera', cam_auto)
scene.collection.objects.link(ob_auto_camera)
ob_auto_camera.location = (4.38472, -5.53881, 2.97972)
ob_auto_camera.rotation_euler = (1.09748, -7.21219e-08, 0.694738)
scene.camera = ob_auto_camera
bpy.context.view_layer.update()
